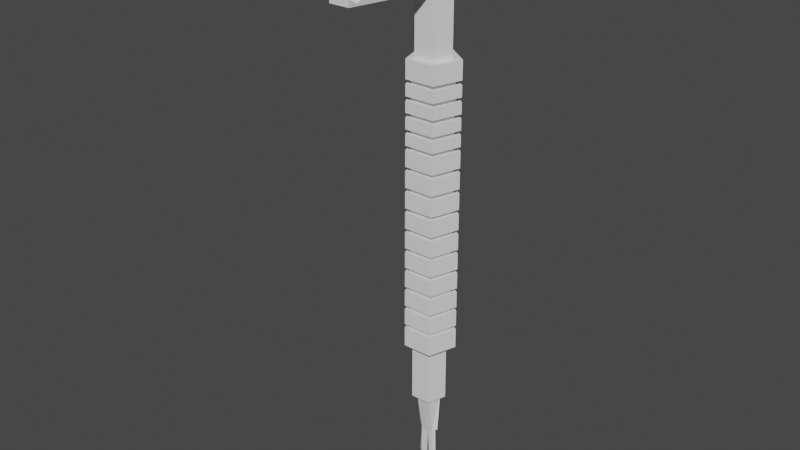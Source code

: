# Source: PowerCommand_MC_Melee.blend  (saved by Blender 3.4.6; exported with 4.5.12 LTS)
import bpy
from mathutils import Matrix  # noqa: F401  (used for matrix-valued properties, if any)

bpy.ops.wm.read_factory_settings(use_empty=True)
scene = bpy.context.scene
scene.name = 'Scene'

# ---- collections
col_collection = bpy.data.collections.new('Collection'); scene.collection.children.link(col_collection)

# ---- world
world_world = bpy.data.worlds.new('World'); scene.world = world_world
world_world.use_nodes = True; world_world.node_tree.nodes.clear()
_N = world_world.node_tree.nodes; _L = world_world.node_tree.links
n0 = _N.new('ShaderNodeOutputWorld'); n0.name = 'World Output'; n0.location = (300, 300)
n1 = _N.new('ShaderNodeBackground'); n1.name = 'Background'; n1.location = (10, 300)
n1.inputs[0].default_value = (0.05088, 0.05088, 0.05088, 1.0)
_L.new(n1.outputs[0], n0.inputs[0])
n0.is_active_output = True
world_world.color = (0.05088, 0.05088, 0.05088)
world_world.use_sun_shadow = False
world_world.sun_shadow_jitter_overblur = 0.0

# ---- meshes
me_cylinder = bpy.data.meshes.new('Cylinder')
me_cylinder.from_pydata([(0.0, 0.691, -1.0), (0.0, 1.0, 1.0), (0.6572, 0.2135, -1.0), (0.9511, 0.309, 1.0), (0.4061, -0.559, -1.0), (0.5878, -0.809, 1.0), (-0.4061, -0.559, -1.0), (-0.5878, -0.809, 1.0), (-0.6572, 0.2135, -1.0), (-0.9511, 0.309, 1.0), (0.9511, 0.309, 1.222), (-0.5878, -0.809, 1.333), (-0.5878, -0.809, 1.111), (-0.5878, -0.809, 1.222), (-0.9511, 0.309, 1.222), (-0.9511, 0.309, 1.111), (0.9511, 0.309, 1.111), (0.5878, -0.809, 1.222), (0.5878, -0.809, 1.111), (8.022e-07, 1.0, 1.111), (-0.5878, -6.809, 1.04), (0.5878, -6.809, 1.04), (-0.5878, -6.809, 1.293), (0.5878, -6.809, 1.293), (-0.5878, -6.809, 1.262), (0.5878, -6.809, 1.071), (-0.5878, -6.809, 1.071), (0.5878, -6.809, 1.262), (0.5878, -1.409, 1.329), (0.5878, -2.009, 1.325), (0.5878, -2.609, 1.321), (0.5878, -3.209, 1.317), (0.5878, -3.809, 1.313), (0.5878, -4.409, 1.309), (0.5878, -5.009, 1.305), (0.5878, -5.609, 1.301), (0.5878, -6.209, 1.297), (0.5878, -6.209, 1.288), (0.5878, -5.609, 1.254), (0.5878, -5.009, 1.277), (0.5878, -4.409, 1.246), (0.5878, -3.809, 1.266), (0.5878, -3.209, 1.238), (0.5878, -2.609, 1.256), (0.5878, -2.009, 1.23), (0.5878, -1.409, 1.245), (-0.5878, -1.409, 1.245), (-0.5878, -2.009, 1.23), (-0.5878, -2.609, 1.256), (-0.5878, -3.209, 1.238), (-0.5878, -3.809, 1.266), (-0.5878, -4.409, 1.246), (-0.5878, -5.009, 1.277), (-0.5878, -5.609, 1.254), (-0.5878, -6.209, 1.288), (-0.5878, -6.209, 1.297), (-0.5878, -5.609, 1.301), (-0.5878, -5.009, 1.305), (-0.5878, -4.409, 1.309), (-0.5878, -3.809, 1.313), (-0.5878, -3.209, 1.317), (-0.5878, -2.609, 1.321), (-0.5878, -2.009, 1.325), (-0.5878, -1.409, 1.329), (-0.5878, -1.409, 1.088), (-0.5878, -2.009, 1.103), (-0.5878, -2.609, 1.077), (-0.5878, -3.209, 1.095), (-0.5878, -3.809, 1.067), (-0.5878, -4.409, 1.087), (-0.5878, -5.009, 1.056), (-0.5878, -5.609, 1.079), (-0.5878, -6.209, 1.046), (0.5878, -6.209, 1.046), (0.5878, -5.609, 1.079), (0.5878, -5.009, 1.056), (0.5878, -4.409, 1.087), (0.5878, -3.809, 1.067), (0.5878, -3.209, 1.095), (0.5878, -2.609, 1.077), (0.5878, -2.009, 1.103), (0.5878, -1.409, 1.088), (-0.5878, -1.409, 1.004), (-0.5878, -2.009, 1.008), (-0.5878, -2.609, 1.012), (-0.5878, -3.209, 1.016), (-0.5878, -3.809, 1.02), (-0.5878, -4.409, 1.024), (-0.5878, -5.009, 1.028), (-0.5878, -5.609, 1.032), (-0.5878, -6.209, 1.036), (0.5878, -6.209, 1.036), (0.5878, -5.609, 1.032), (0.5878, -5.009, 1.028), (0.5878, -4.409, 1.024), (0.5878, -3.809, 1.02), (0.5878, -3.209, 1.016), (0.5878, -2.609, 1.012), (0.5878, -2.009, 1.008), (0.5878, -1.409, 1.004), (0.355, -1.607, 1.413), (0.5878, -5.025, 1.381), (0.5878, -5.024, 1.366), (0.5878, -5.022, 1.343), (0.5878, -5.009, 1.305), (0.5878, -4.409, 1.309), (0.5878, -3.809, 1.313), (0.5878, -3.209, 1.317), (0.5878, -2.609, 1.321), (0.5878, -2.009, 1.325), (0.5878, -1.61, 1.344), (0.5878, -1.608, 1.375), (0.5196, -3.316, 1.426), (-0.5878, -5.025, 1.381), (-0.355, -1.607, 1.413), (-0.5878, -1.608, 1.375), (-0.5878, -1.61, 1.344), (-0.5878, -2.009, 1.325), (-0.5878, -2.609, 1.321), (-0.5878, -3.209, 1.317), (-0.5878, -3.809, 1.313), (-0.5878, -4.409, 1.309), (-0.5878, -5.009, 1.305), (-0.5878, -5.022, 1.343), (-0.5878, -5.024, 1.366), (-0.5196, -3.316, 1.426), (0.302, -0.8806, 1.327), (-0.328, 0.7617, 1.222), (0.328, 0.7617, 1.222), (8.026e-07, 1.0, 1.111), (1.609e-06, 0.7617, 1.222), (0.3582, -0.2811, 1.332), (-0.3601, -0.2847, 1.332), (-0.0004748, 0.1156, 1.341), (0.0, 1.0, -1.0), (0.9511, 0.309, -1.0), (0.5878, -0.809, -1.0), (-0.5878, -0.809, -1.0), (-0.9511, 0.309, -1.0), (0.009058, 0.1472, -1.218), (0.6348, 0.04548, -1.198), (0.3923, -0.1191, -1.204), (-0.4014, -0.1191, -1.204), (-0.6438, 0.04548, -1.198), (0.0, -0.809, -1.0), (0.0, -0.809, 1.0), (8.345e-07, -0.809, 1.111), (1.609e-06, -0.809, 1.222), (0.0, -6.809, 1.04), (2.384e-06, -6.809, 1.293), (8.345e-07, -6.809, 1.071), (1.609e-06, -6.809, 1.262), (1.609e-06, -1.409, 1.245), (1.609e-06, -2.009, 1.23), (1.609e-06, -2.609, 1.256), (1.609e-06, -3.209, 1.238), (1.609e-06, -3.809, 1.266), (1.609e-06, -4.409, 1.246), (1.609e-06, -5.009, 1.277), (1.609e-06, -5.609, 1.254), (1.609e-06, -6.209, 1.288), (0.0, -1.409, 1.004), (0.0, -2.009, 1.008), (0.0, -2.609, 1.012), (0.0, -3.209, 1.016), (0.0, -3.809, 1.02), (0.0, -4.409, 1.024), (0.0, -5.009, 1.028), (0.0, -5.609, 1.032), (0.0, -6.209, 1.036), (7.749e-07, -1.409, 1.088), (7.749e-07, -2.009, 1.103), (7.749e-07, -2.609, 1.077), (7.749e-07, -3.209, 1.095), (7.749e-07, -3.809, 1.067), (7.749e-07, -4.409, 1.087), (7.749e-07, -5.009, 1.056), (7.749e-07, -5.609, 1.079), (7.749e-07, -6.209, 1.046), (3.099e-06, -5.025, 1.381), (3.278e-06, -3.316, 1.426), (3.189e-06, -1.607, 1.413), (0.0, -0.559, -1.0), (0.009058, -0.1191, -1.218), (-0.04037, 0.08943, -1.216), (-0.04039, -0.06961, -1.217), (-0.3862, -0.06961, -1.205), (-0.5122, 0.01592, -1.202), (0.0585, -0.06961, -1.217), (0.05848, 0.08904, -1.216), (0.5042, 0.0166, -1.203), (0.3771, -0.06961, -1.205), (-0.09393, -0.06071, -1.354), (-0.09392, 0.05175, -1.345), (-0.5658, -0.0002248, -1.349), (-0.4397, -0.06071, -1.354), (0.1148, -0.06222, -1.354), (0.1148, 0.04996, -1.345), (0.4334, -0.06222, -1.354), (0.5605, -0.001263, -1.349), (-0.09393, -0.03357, -1.39), (-0.09392, 0.1052, -1.384), (-0.5658, 0.04107, -1.387), (-0.4397, -0.03357, -1.39), (0.1148, -0.0351, -1.39), (0.1148, 0.1033, -1.384), (0.4334, -0.0351, -1.39), (0.5605, 0.04013, -1.387), (-0.09393, 0.3085, -1.426), (-0.09391, 0.3085, -1.413), (-0.5658, 0.3085, -1.419), (-0.4397, 0.3085, -1.426), (0.1148, 0.3071, -1.426), (0.1148, 0.3071, -1.413), (0.4334, 0.3071, -1.426), (0.5605, 0.3071, -1.419), (-0.9511, 0.309, 0.6999), (0.0, 1.0, 0.6999), (0.9511, 0.309, 0.6999), (0.5878, -0.809, 0.6999), (0.0, -0.809, 0.6999), (-0.5878, -0.809, 0.6999), (0.0, 1.0, -0.7074), (0.9511, 0.309, -0.7074), (-0.9511, 0.309, -0.7074), (0.5878, -0.809, -0.7074), (0.0, -0.809, -0.7074), (-0.5878, -0.809, -0.7074), (-0.6886, -0.9246, -0.2899), (-1.114, 0.3851, -0.2899), (-1.114, 0.3851, 0.4599), (-7.392e-10, 1.195, 0.4599), (1.436e-09, -0.9246, 0.11), (-0.6886, -0.9246, 0.11), (-1.114, 0.3851, 0.21), (-7.392e-10, 1.195, 0.21), (1.436e-09, -0.9246, 0.08998), (-7.392e-10, -0.9246, 0.19), (-7.392e-10, -0.9246, 0.21), (-7.392e-10, 1.195, -0.2899), (-0.6886, -0.9246, 0.4399), (-7.392e-10, -0.9246, 0.4399), (-1.114, 0.3851, 0.11), (-1.114, 0.3851, 0.08998), (-7.392e-10, 1.195, 0.19), (-1.114, 0.3851, 0.19), (-0.6886, -0.9246, 0.08998), (1.114, 0.3851, 0.11), (0.6886, -0.9246, 0.11), (-0.6886, -0.9246, 0.21), (-7.392e-10, -0.9246, 0.4599), (-0.6886, -0.9246, 0.19), (-7.392e-10, 1.195, 0.4399), (1.98e-09, 1.195, 0.3649), (-1.114, 0.3851, 0.3649), (1.98e-09, 1.195, 0.3849), (0.6886, -0.9246, 0.4399), (1.114, 0.3851, 0.4399), (0.6886, -0.9246, 0.3649), (0.6886, -0.9246, 0.3849), (1.98e-09, -0.9246, 0.3649), (1.114, 0.3851, 0.4599), (0.6886, -0.9246, 0.4599), (-0.6886, -0.9246, 0.3649), (-1.283e-09, 1.195, 0.5349), (1.114, 0.3851, 0.5349), (0.6886, -0.9246, 0.08998), (1.114, 0.3851, 0.21), (1.114, 0.3851, 0.5149), (-1.283e-09, 1.195, 0.5149), (1.436e-09, 1.195, 0.11), (1.436e-09, 1.195, 0.08998), (-0.6886, -0.9246, 0.5349), (-1.114, 0.3851, 0.5349), (-1.114, 0.3851, 0.5149), (-0.6886, -0.9246, 0.5149), (-1.283e-09, -0.9246, 0.5149), (-1.283e-09, -0.9246, 0.5349), (0.6886, -0.9246, 0.5349), (0.6886, -0.9246, 0.5149), (1.114, 0.3851, 0.3649), (1.114, 0.3851, 0.3849), (-0.6886, -0.9246, 0.3849), (-1.114, 0.3851, 0.3849), (0.6886, -0.9246, 0.21), (1.114, 0.3851, 0.19), (1.114, 0.3851, 0.08998), (0.6886, -0.9246, 0.19), (1.98e-09, -0.9246, 0.3849), (0.6886, -0.9246, -0.2899), (-7.392e-10, -0.9246, -0.2899), (-0.6886, -0.9246, 0.4599), (-1.114, 0.3851, 0.4399), (-1.114, 0.3851, -0.3099), (-0.6886, -0.9246, -0.3099), (1.114, 0.3851, -0.2899), (1.114, 0.3851, -0.3099), (8.924e-10, 1.195, 0.01), (1.114, 0.3851, 0.01), (1.114, 0.3851, 0.5899), (1.436e-09, 1.195, 0.5899), (8.924e-10, 1.195, -0.5899), (1.114, 0.3851, -0.5899), (0.6886, -0.9246, -0.3099), (-7.392e-10, 1.195, -0.3099), (-7.392e-10, -0.9246, -0.3099), (1.114, 0.3851, -0.6099), (8.924e-10, 1.195, -0.6099), (1.114, 0.3851, -0.01), (8.924e-10, 1.195, -0.01), (1.436e-09, 1.195, 0.6099), (1.114, 0.3851, 0.6099), (0.6886, -0.9246, -0.01), (0.6886, -0.9246, -0.5899), (0.6886, -0.9246, -0.6099), (0.6886, -0.9246, 0.01), (0.6886, -0.9246, 0.5899), (8.924e-10, -0.9246, 0.01), (-0.6886, -0.9246, 0.01), (8.924e-10, -0.9246, -0.5899), (-0.6886, -0.9246, -0.5899), (-0.6886, -0.9246, -0.6099), (8.924e-10, -0.9246, -0.6099), (0.6886, -0.9246, 0.6099), (-0.6886, -0.9246, -0.01), (8.924e-10, -0.9246, -0.01), (-1.114, 0.3851, -0.6099), (-0.6886, -0.9246, 0.6099), (-1.114, 0.3851, 0.6099), (-1.114, 0.3851, -0.5899), (-1.114, 0.3851, 0.01), (-1.114, 0.3851, -0.01), (-0.6886, -0.9246, 0.5899), (1.436e-09, -0.9246, 0.5899), (1.436e-09, -0.9246, 0.6099), (-1.114, 0.3851, 0.5899), (0.6886, -0.9246, 0.3099), (3.486e-10, -0.9246, 0.3099), (3.486e-10, 1.195, 0.3099), (1.114, 0.3851, 0.3099), (0.6886, -0.9246, 0.2899), (3.486e-10, 1.195, 0.2899), (-1.114, 0.3851, 0.2899), (3.486e-10, -0.9246, 0.2899), (-0.6886, -0.9246, 0.2899), (-0.6886, -0.9246, 0.3099), (1.114, 0.3851, 0.2899), (-1.114, 0.3851, 0.3099), (-1.427, 0.5309, 0.6999), (3.486e-10, 1.567, 0.6999), (1.427, 0.5309, 0.6999), (0.8817, -1.146, 0.6999), (-0.8817, -1.146, 0.6999), (3.486e-10, -1.146, 0.6999), (-0.8817, -1.146, 0.21), (3.486e-10, 1.567, 0.2899), (-1.427, 0.5309, 0.2899), (1.427, 0.5309, 0.6099), (-1.427, 0.5309, 0.3099), (3.486e-10, 1.567, 0.3099), (0.8817, -1.146, 0.6099), (0.8817, -1.146, 0.2899), (1.427, 0.5309, 0.2899), (3.486e-10, 1.567, -0.11), (-7.392e-10, 1.195, -0.11), (1.427, 0.5309, 0.3099), (0.8817, -1.146, 0.3099), (-0.8817, -1.146, 0.2899), (1.427, 0.5309, 0.5149), (-0.8817, -1.146, 0.3099), (3.486e-10, -1.146, 0.2899), (3.486e-10, 1.567, 0.5149), (3.486e-10, -1.146, 0.3099), (1.114, 0.3851, -0.19), (1.427, 0.5309, -0.19), (3.486e-10, -1.146, 0.6099), (0.8817, -1.146, -0.19), (0.6886, -0.9246, -0.19), (3.486e-10, -1.146, 0.5899), (0.8817, -1.146, 0.5899), (3.486e-10, -1.146, -0.01), (0.8817, -1.146, -0.01), (0.8817, -1.146, 0.01), (3.486e-10, -1.146, 0.01), (-0.8817, -1.146, 0.19), (3.486e-10, -1.146, -0.6099), (0.8817, -1.146, -0.6099), (3.486e-10, -1.146, 0.19), (0.8817, -1.146, -0.5899), (3.486e-10, -1.146, -0.5899), (-1.427, 0.5309, 0.6099), (3.486e-10, 1.567, 0.6099), (3.486e-10, 1.567, 0.5899), (-1.427, 0.5309, 0.5899), (0.6886, -0.9246, -0.21), (0.8817, -1.146, -0.21), (3.486e-10, 1.567, -0.01), (-1.427, 0.5309, -0.01), (1.427, 0.5309, -0.21), (1.114, 0.3851, -0.21), (-1.427, 0.5309, 0.01), (3.486e-10, 1.567, 0.01), (3.486e-10, 1.567, -0.6099), (-1.427, 0.5309, -0.6099), (-1.427, 0.5309, -0.5899), (3.486e-10, 1.567, -0.5899), (0.8817, -1.146, 0.11), (-0.8817, -1.146, 0.6099), (-0.8817, -1.146, 0.5899), (-0.8817, -1.146, -0.01), (-0.8817, -1.146, 0.01), (-0.8817, -1.146, -0.6099), (1.114, 0.3851, -0.08998), (1.427, 0.5309, -0.08998), (-0.8817, -1.146, -0.5899), (0.8817, -1.146, -0.08998), (0.6886, -0.9246, -0.08998), (1.427, 0.5309, 0.5899), (1.427, 0.5309, -0.01), (1.427, 0.5309, 0.4599), (1.427, 0.5309, 0.01), (1.427, 0.5309, -0.6099), (0.8817, -1.146, 0.4599), (1.427, 0.5309, -0.5899), (0.8817, -1.146, 0.08998), (1.427, 0.5309, -0.3099), (3.486e-10, 1.567, -0.3099), (3.486e-10, 1.567, -0.2899), (1.427, 0.5309, -0.2899), (0.8817, -1.146, -0.3099), (0.8817, -1.146, -0.2899), (-0.8817, -1.146, -0.3099), (3.486e-10, -1.146, -0.3099), (3.486e-10, -1.146, -0.2899), (-0.8817, -1.146, -0.2899), (0.6886, -0.9246, -0.11), (0.8817, -1.146, -0.11), (-1.427, 0.5309, -0.3099), (-1.427, 0.5309, -0.2899), (1.427, 0.5309, -0.11), (1.114, 0.3851, -0.11), (3.486e-10, -1.146, 0.4399), (0.8817, -1.146, 0.4399), (3.486e-10, -1.146, 0.4599), (1.427, 0.5309, 0.4399), (3.486e-10, 1.567, 0.4399), (-1.427, 0.5309, 0.4399), (0.8817, -1.146, 0.21), (-1.427, 0.5309, 0.4599), (3.486e-10, 1.567, 0.4599), (-0.8817, -1.146, 0.4399), (-0.8817, -1.146, 0.4599), (-7.392e-10, -0.9246, -0.19), (3.486e-10, -1.146, -0.19), (0.8817, -1.146, 0.19), (3.486e-10, 1.567, 0.5349), (1.427, 0.5309, 0.5349), (0.8817, -1.146, 0.5149), (0.8817, -1.146, 0.5349), (-0.8817, -1.146, 0.5149), (3.486e-10, -1.146, 0.5149), (3.486e-10, -1.146, -0.21), (-7.392e-10, -0.9246, -0.21), (3.486e-10, -1.146, 0.5349), (-0.8817, -1.146, 0.5349), (-1.427, 0.5309, 0.5149), (-1.427, 0.5309, 0.5349), (-7.392e-10, -0.9246, -0.08998), (3.486e-10, -1.146, -0.08998), (3.486e-10, -1.146, 0.3649), (0.8817, -1.146, 0.3649), (0.8817, -1.146, 0.3849), (3.486e-10, -1.146, 0.3849), (3.486e-10, 1.567, 0.11), (3.486e-10, 1.567, 0.3649), (-1.427, 0.5309, 0.3649), (1.427, 0.5309, 0.11), (-1.427, 0.5309, 0.3849), (3.486e-10, 1.567, 0.3849), (-0.8817, -1.146, 0.3649), (-0.8817, -1.146, 0.3849), (1.427, 0.5309, 0.3649), (1.427, 0.5309, 0.3849), (3.486e-10, -1.146, -0.11), (-7.392e-10, -0.9246, -0.11), (1.427, 0.5309, 0.19), (3.486e-10, 1.567, 0.19), (3.486e-10, 1.567, 0.21), (1.427, 0.5309, 0.21), (1.427, 0.5309, 0.08998), (3.486e-10, 1.567, 0.08998), (-0.6886, -0.9246, -0.19), (-0.8817, -1.146, -0.19), (-1.427, 0.5309, -0.19), (-1.114, 0.3851, -0.19), (3.486e-10, -1.146, 0.21), (-0.8817, -1.146, 0.08998), (3.486e-10, -1.146, 0.08998), (3.486e-10, -1.146, 0.11), (-0.8817, -1.146, 0.11), (0.6886, -0.9246, -0.4899), (0.8817, -1.146, -0.4899), (-1.427, 0.5309, 0.19), (-1.427, 0.5309, 0.21), (3.486e-10, -1.146, -0.4899), (8.924e-10, -0.9246, -0.4899), (-1.427, 0.5309, 0.08998), (-1.427, 0.5309, 0.11), (-1.114, 0.3851, -0.21), (-1.427, 0.5309, -0.21), (-0.8817, -1.146, -0.21), (-0.6886, -0.9246, -0.21), (8.924e-10, -0.9246, -0.5099), (3.486e-10, -1.146, -0.5099), (-1.427, 0.5309, -0.11), (0.8817, -1.146, -0.5099), (0.6886, -0.9246, -0.5099), (-1.427, 0.5309, -0.08998), (3.486e-10, 1.567, -0.08998), (3.486e-10, 1.567, -0.21), (3.486e-10, 1.567, -0.19), (-0.8817, -1.146, -0.11), (-0.8817, -1.146, -0.08998), (-0.6886, -0.9246, -0.08998), (-1.114, 0.3851, -0.08998), (1.427, 0.5309, -0.4099), (3.486e-10, 1.567, -0.4099), (3.486e-10, 1.567, -0.3899), (1.427, 0.5309, -0.3899), (0.6886, -0.9246, -0.3899), (0.8817, -1.146, -0.3899), (1.427, 0.5309, -0.5099), (3.486e-10, 1.567, -0.5099), (3.486e-10, -1.146, -0.3899), (8.924e-10, -0.9246, -0.3899), (3.486e-10, 1.567, -0.4899), (1.427, 0.5309, -0.4899), (0.8817, -1.146, -0.4099), (8.924e-10, -0.9246, -0.4099), (3.486e-10, -1.146, -0.4099), (-0.8817, -1.146, -0.4099), (0.6886, -0.9246, -0.4099), (-0.8817, -1.146, -0.3899), (-0.8817, -1.146, -0.5099), (-0.8817, -1.146, -0.4899), (-1.114, 0.3851, -0.11), (-1.427, 0.5309, -0.4099), (-1.427, 0.5309, -0.3899), (-0.6886, -0.9246, -0.11), (-1.427, 0.5309, -0.5099), (-1.427, 0.5309, -0.4899), (3.486e-10, 1.567, -0.7074), (-1.427, 0.5309, -0.7074), (-0.8817, -1.146, -0.7074), (-7.392e-10, 1.195, -0.08998), (-7.392e-10, 1.195, -0.19), (-7.392e-10, 1.195, -0.21), (1.114, 0.3851, -0.3899), (1.114, 0.3851, -0.4099), (8.924e-10, 1.195, -0.4099), (8.924e-10, 1.195, -0.3899), (1.114, 0.3851, -0.4899), (1.114, 0.3851, -0.5099), (8.924e-10, 1.195, -0.5099), (8.924e-10, 1.195, -0.4899), (-0.6886, -0.9246, -0.3899), (-0.6886, -0.9246, -0.4099), (-0.6886, -0.9246, -0.4899), (-0.6886, -0.9246, -0.5099), (-1.114, 0.3851, -0.3899), (-1.114, 0.3851, -0.4099), (-1.114, 0.3851, -0.4899), (-1.114, 0.3851, -0.5099), (1.427, 0.5309, -0.7074), (0.8817, -1.146, -0.7074), (3.486e-10, -1.146, -0.7074)], [(126, 10)], [(114, 11, 115), (8, 0, 139, 143), (31, 30, 108, 107), (127, 14, 11, 132), (111, 10, 100), (37, 36, 23, 27), (178, 72, 26, 150), (146, 18, 17, 147), (3, 1, 19, 16), (1, 9, 15, 19), (16, 19, 129, 128, 10), (5, 3, 16, 18), (18, 16, 10, 17), (9, 7, 12, 15), (15, 12, 13, 14), (151, 27, 23, 149), (148, 21, 25, 150), (55, 54, 24, 22), (160, 37, 27, 151), (72, 90, 20, 26), (91, 73, 25, 21), (169, 91, 21, 148), (23, 36, 102, 101), (10, 131, 133, 100), (36, 35, 103, 102), (63, 62, 117, 116), (30, 29, 109, 108), (33, 32, 106, 105), (57, 56, 123, 122), (62, 61, 118, 117), (147, 17, 45, 152), (152, 45, 44, 153), (153, 44, 43, 154), (154, 43, 42, 155), (155, 42, 41, 156), (156, 41, 40, 157), (157, 40, 39, 158), (158, 39, 38, 159), (159, 38, 37, 160), (11, 13, 46, 63), (63, 46, 47, 62), (62, 47, 48, 61), (61, 48, 49, 60), (60, 49, 50, 59), (59, 50, 51, 58), (58, 51, 52, 57), (57, 52, 53, 56), (56, 53, 54, 55), (17, 10, 28, 45), (45, 28, 29, 44), (44, 29, 30, 43), (43, 30, 31, 42), (42, 31, 32, 41), (41, 32, 33, 40), (40, 33, 34, 39), (39, 34, 35, 38), (38, 35, 36, 37), (145, 5, 99, 161), (161, 99, 98, 162), (162, 98, 97, 163), (163, 97, 96, 164), (164, 96, 95, 165), (165, 95, 94, 166), (166, 94, 93, 167), (167, 93, 92, 168), (168, 92, 91, 169), (5, 18, 81, 99), (99, 81, 80, 98), (98, 80, 79, 97), (97, 79, 78, 96), (96, 78, 77, 95), (95, 77, 76, 94), (94, 76, 75, 93), (93, 75, 74, 92), (92, 74, 73, 91), (12, 7, 82, 64), (64, 82, 83, 65), (65, 83, 84, 66), (66, 84, 85, 67), (67, 85, 86, 68), (68, 86, 87, 69), (69, 87, 88, 70), (70, 88, 89, 71), (71, 89, 90, 72), (146, 12, 64, 170), (170, 64, 65, 171), (171, 65, 66, 172), (172, 66, 67, 173), (173, 67, 68, 174), (174, 68, 69, 175), (175, 69, 70, 176), (176, 70, 71, 177), (177, 71, 72, 178), (60, 59, 120, 119), (28, 10, 111, 110), (58, 57, 122, 121), (149, 23, 101, 179), (29, 28, 110, 109), (61, 60, 119, 118), (11, 63, 116, 115), (32, 31, 107, 106), (59, 58, 121, 120), (14, 13, 11), (55, 22, 113, 124), (56, 55, 124, 123), (34, 33, 105, 104), (100, 112, 101, 102, 103, 104, 105, 106, 107, 108, 109, 110, 111), (113, 125, 114, 115, 116, 117, 118, 119, 120, 121, 122, 123, 124), (179, 101, 112, 180), (180, 112, 100, 181), (35, 34, 104, 103), (133, 132, 11, 114), (10, 128, 131), (100, 133, 114, 181), (127, 130, 128, 129), (127, 132, 133, 130), (130, 133, 131, 128), (19, 15, 14, 127, 129), (2, 0, 134, 135), (4, 2, 135, 136), (182, 4, 136, 144), (8, 6, 137, 138), (0, 8, 138, 134), (186, 187, 194, 195), (182, 6, 142, 183), (0, 2, 140, 139), (6, 8, 143, 142), (2, 4, 141, 140), (4, 182, 183, 141), (6, 182, 144, 137), (125, 180, 181, 114), (113, 179, 180, 125), (22, 149, 179, 113), (74, 177, 178, 73), (75, 176, 177, 74), (76, 175, 176, 75), (77, 174, 175, 76), (78, 173, 174, 77), (79, 172, 173, 78), (80, 171, 172, 79), (81, 170, 171, 80), (18, 146, 170, 81), (89, 168, 169, 90), (88, 167, 168, 89), (87, 166, 167, 88), (86, 165, 166, 87), (85, 164, 165, 86), (84, 163, 164, 85), (83, 162, 163, 84), (82, 161, 162, 83), (7, 145, 161, 82), (53, 159, 160, 54), (52, 158, 159, 53), (51, 157, 158, 52), (50, 156, 157, 51), (49, 155, 156, 50), (48, 154, 155, 49), (47, 153, 154, 48), (46, 152, 153, 47), (13, 147, 152, 46), (90, 169, 148, 20), (54, 160, 151, 24), (20, 148, 150, 26), (24, 151, 149, 22), (12, 146, 147, 13), (73, 178, 150, 25), (191, 188, 196, 198), (139, 183, 185, 184), (183, 142, 186, 185), (142, 143, 187, 186), (143, 139, 184, 187), (183, 139, 189, 188), (139, 140, 190, 189), (140, 141, 191, 190), (141, 183, 188, 191), (196, 197, 205, 204), (197, 199, 207, 205), (187, 184, 193, 194), (189, 190, 199, 197), (188, 189, 197, 196), (185, 186, 195, 192), (190, 191, 198, 199), (184, 185, 192, 193), (203, 202, 210, 211), (206, 204, 212, 214), (192, 195, 203, 200), (193, 192, 200, 201), (199, 198, 206, 207), (198, 196, 204, 206), (195, 194, 202, 203), (194, 193, 201, 202), (209, 208, 211, 210), (212, 213, 215, 214), (202, 201, 209, 210), (205, 207, 215, 213), (204, 205, 213, 212), (200, 203, 211, 208), (201, 200, 208, 209), (207, 206, 214, 215), (219, 5, 145, 220), (220, 145, 7, 221), (221, 7, 9, 216), (218, 3, 5, 219), (217, 1, 3, 218), (216, 9, 1, 217), (219, 220, 353, 351), (224, 227, 553, 552), (217, 218, 350, 349), (222, 224, 552, 551), (220, 221, 352, 353), (227, 226, 575, 553), (216, 217, 349, 348), (226, 225, 574, 575), (221, 216, 348, 352), (225, 223, 573, 574), (223, 222, 551, 573), (218, 219, 351, 350), (135, 223, 225, 136), (144, 226, 227, 137), (137, 227, 224, 138), (134, 222, 223, 135), (136, 225, 226, 144), (138, 224, 222, 134), (490, 489, 420, 401), (379, 378, 463, 458), (355, 362, 488, 487), (513, 543, 414, 389), (552, 403, 402, 551), (408, 393, 466, 464), (417, 379, 458, 456), (543, 549, 404, 414), (574, 386, 385, 575), (396, 418, 413, 518), (551, 402, 421, 573), (429, 432, 533, 530), (553, 411, 403, 552), (496, 506, 400, 410), (575, 385, 411, 553), (515, 513, 389, 388), (573, 421, 386, 574), (506, 490, 401, 400), (549, 532, 405, 404), (367, 356, 503, 354), (370, 367, 354, 495), (356, 355, 487, 503), (470, 469, 372, 366), (361, 370, 495, 447), (426, 425, 528, 527), (461, 510, 434, 433), (432, 431, 542, 533), (519, 398, 428, 427), (431, 437, 547, 542), (425, 429, 530, 528), (441, 450, 480, 472), (445, 444, 482, 478), (502, 486, 473, 507), (457, 460, 443, 422), (450, 446, 477, 480), (465, 371, 449, 448), (391, 349, 350, 357), (357, 350, 351, 360), (409, 397, 517, 522), (375, 353, 352, 407), (532, 531, 423, 405), (360, 351, 353, 375), (444, 442, 471, 482), (460, 459, 451, 443), (459, 465, 448, 451), (442, 441, 472, 471), (368, 457, 422, 419), (446, 445, 478, 477), (481, 470, 366, 365), (387, 384, 499, 498), (474, 481, 365, 359), (486, 485, 476, 473), (479, 475, 358, 369), (483, 521, 492, 453), (469, 479, 369, 372), (454, 387, 498, 406), (475, 474, 359, 358), (384, 502, 507, 499), (390, 348, 349, 391), (485, 454, 406, 476), (424, 497, 383, 382), (363, 439, 374, 520), (531, 515, 388, 423), (439, 436, 376, 374), (380, 409, 522, 468), (525, 537, 501, 536), (497, 496, 410, 383), (436, 483, 453, 376), (489, 424, 382, 420), (521, 514, 493, 492), (397, 396, 518, 517), (514, 363, 520, 493), (371, 368, 419, 449), (540, 546, 550, 544), (398, 395, 430, 428), (526, 525, 536, 535), (437, 426, 527, 547), (537, 539, 504, 501), (510, 509, 438, 434), (539, 540, 544, 504), (509, 519, 427, 438), (341, 342, 347, 338), (395, 461, 433, 430), (546, 526, 535, 550), (392, 417, 456, 455), (393, 392, 455, 466), (418, 381, 415, 413), (378, 408, 464, 463), (407, 352, 348, 390), (381, 380, 468, 415), (506, 496, 246, 243), (417, 392, 300, 299), (531, 532, 563, 562), (463, 464, 272, 277), (372, 369, 345, 337), (391, 357, 311, 310), (354, 503, 234, 249), (423, 388, 313, 302), (527, 528, 557, 560), (459, 460, 276, 275), (367, 370, 343, 344), (502, 384, 251, 245), (359, 365, 339, 338), (386, 421, 306, 314), (525, 526, 559, 558), (456, 458, 278, 265), (362, 355, 341, 346), (498, 499, 233, 232), (420, 382, 315, 298), (457, 368, 268, 279), (369, 358, 347, 345), (520, 374, 373, 555), (496, 497, 236, 246), (381, 418, 308, 312), (398, 519, 556, 399), (455, 456, 265, 264), (356, 367, 344, 342), (379, 417, 299, 316), (518, 413, 412, 554), (365, 366, 336, 339), (495, 354, 249, 238), (357, 360, 323, 311), (439, 363, 364, 440), (368, 371, 269, 268), (374, 376, 377, 373), (361, 362, 346, 340), (384, 387, 237, 251), (389, 414, 320, 319), (449, 419, 261, 231), (411, 385, 322, 321), (395, 398, 399, 394), (444, 445, 252, 257), (358, 359, 338, 347), (476, 406, 248, 247), (383, 410, 318, 317), (413, 415, 416, 412), (419, 422, 262, 261), (424, 489, 286, 266), (409, 380, 325, 324), (355, 356, 342, 341), (408, 378, 333, 332), (436, 439, 440, 435), (442, 444, 257, 256), (488, 447, 284, 267), (375, 407, 327, 334), (453, 492, 491, 452), (443, 451, 291, 250), (454, 485, 285, 287), (414, 404, 329, 320), (510, 461, 462, 511), (450, 441, 241, 240), (468, 522, 523, 467), (451, 448, 230, 291), (473, 476, 247, 270), (403, 411, 321, 326), (521, 483, 484, 548), (410, 400, 330, 318), (492, 493, 494, 491), (446, 450, 240, 292), (489, 490, 271, 286), (448, 449, 231, 230), (501, 504, 505, 500), (397, 409, 324, 331), (509, 510, 511, 508), (513, 515, 516, 512), (487, 488, 267, 235), (393, 408, 332, 335), (522, 517, 524, 523), (445, 446, 292, 252), (530, 533, 534, 529), (407, 390, 328, 327), (539, 537, 541, 538), (485, 486, 244, 285), (514, 521, 548, 545), (362, 361, 447, 488), (340, 346, 339, 336), (342, 344, 345, 347), (346, 341, 338, 339), (344, 343, 337, 345), (343, 340, 336, 337), (323, 334, 333, 316), (325, 312, 315, 317), (322, 314, 313, 319), (328, 310, 300, 335), (309, 331, 330, 297), (307, 326, 329, 301), (327, 328, 335, 332), (331, 324, 318, 330), (326, 321, 320, 329), (334, 327, 332, 333), (324, 325, 317, 318), (321, 322, 319, 320), (311, 323, 316, 299), (312, 308, 298, 315), (314, 306, 302, 313), (310, 311, 299, 300), (308, 309, 297, 298), (306, 307, 301, 302), (296, 304, 239, 295), (303, 296, 295, 289), (294, 305, 290, 228), (293, 294, 228, 229), (304, 293, 229, 239), (305, 303, 289, 290), (241, 256, 262, 250), (252, 292, 230, 231), (292, 240, 291, 230), (240, 241, 250, 291), (256, 257, 261, 262), (257, 252, 231, 261), (268, 269, 264, 265), (279, 268, 265, 278), (275, 276, 277, 272), (274, 275, 272, 273), (269, 274, 273, 264), (276, 279, 278, 277), (260, 258, 259, 288), (253, 254, 283, 255), (254, 263, 282, 283), (263, 260, 288, 282), (258, 280, 281, 259), (280, 253, 255, 281), (285, 244, 235, 267), (286, 271, 270, 247), (287, 285, 267, 284), (266, 286, 247, 248), (251, 237, 238, 249), (246, 236, 232, 233), (245, 251, 249, 234), (243, 246, 233, 242), (244, 245, 234, 235), (271, 243, 242, 270), (237, 287, 284, 238), (236, 266, 248, 232), (484, 435, 416, 467), (462, 394, 377, 452), (364, 545, 524, 554), (556, 508, 494, 555), (545, 548, 523, 524), (508, 511, 491, 494), (548, 484, 467, 523), (511, 462, 452, 491), (435, 440, 412, 416), (394, 399, 373, 377), (440, 364, 554, 412), (399, 556, 555, 373), (558, 559, 560, 557), (562, 563, 564, 561), (541, 558, 557, 529), (516, 562, 561, 500), (566, 538, 534, 565), (568, 512, 505, 567), (570, 566, 565, 569), (572, 568, 567, 571), (559, 570, 569, 560), (563, 572, 571, 564), (538, 541, 529, 534), (512, 516, 500, 505), (370, 361, 340, 343), (418, 396, 309, 308), (499, 507, 242, 233), (366, 372, 337, 336), (465, 459, 275, 274), (535, 536, 561, 564), (401, 420, 298, 297), (486, 502, 245, 244), (464, 466, 273, 272), (421, 402, 307, 306), (503, 487, 235, 234), (360, 375, 334, 323), (371, 465, 274, 269), (537, 525, 558, 541), (405, 423, 302, 301), (490, 506, 243, 271), (466, 455, 264, 273), (528, 530, 529, 557), (507, 473, 270, 242), (378, 379, 316, 333), (460, 457, 279, 276), (425, 426, 304, 296), (387, 454, 287, 237), (458, 463, 277, 278), (515, 531, 562, 516), (447, 495, 238, 284), (380, 381, 312, 325), (536, 501, 500, 561), (427, 428, 295, 239), (497, 424, 266, 236), (469, 470, 258, 260), (406, 498, 232, 248), (382, 383, 317, 315), (540, 539, 538, 566), (429, 425, 296, 303), (471, 472, 288, 259), (428, 430, 289, 295), (483, 436, 435, 484), (385, 386, 314, 322), (533, 542, 565, 534), (474, 475, 254, 253), (431, 432, 305, 294), (415, 468, 467, 416), (388, 389, 319, 313), (543, 513, 512, 568), (477, 478, 255, 283), (433, 434, 228, 290), (461, 395, 394, 462), (390, 391, 310, 328), (475, 479, 263, 254), (504, 544, 567, 505), (437, 431, 294, 293), (376, 453, 452, 377), (392, 393, 335, 300), (480, 477, 283, 282), (546, 540, 566, 570), (434, 438, 229, 228), (479, 469, 260, 263), (542, 547, 569, 565), (426, 437, 293, 304), (363, 514, 545, 364), (396, 397, 331, 309), (472, 480, 282, 288), (438, 427, 239, 229), (470, 481, 280, 258), (549, 543, 568, 572), (432, 429, 303, 305), (517, 518, 554, 524), (400, 401, 297, 330), (544, 550, 571, 567), (430, 433, 290, 289), (482, 471, 259, 281), (526, 546, 570, 559), (519, 509, 508, 556), (402, 403, 326, 307), (481, 474, 253, 280), (547, 527, 560, 569), (441, 442, 256, 241), (478, 482, 281, 255), (532, 549, 572, 563), (493, 520, 555, 494), (404, 405, 301, 329), (550, 535, 564, 571), (422, 443, 250, 262)])
_uv = me_cylinder.uv_layers.new(name='UVMap')
_uv.uv.foreach_set('vector', [0.2, 1.0, 0.4, 1.0, 0.3362, 1.0, 0.5923, 0.3012, 0.75, 0.4158, 0.75, 0.4158, 0.5923, 0.3012, 0.6, 1.0, 0.6, 1.0, 0.6, 1.0, 0.6, 1.0, 0.1716, 1.0, 0.2, 1.0, 0.193, 1.0, 0.1172, 1.0, 0.6, 1.0, 0.7906, 1.0, 0.6938, 1.0, 0.6, 1.0, 0.6, 1.0, 0.6, 1.0, 0.6, 1.0, 0.5, 1.0, 0.4, 1.0, 0.4, 1.0, 0.5, 1.0, 0.5, 1.0, 0.6, 1.0, 0.6, 1.0, 0.5, 1.0, 0.8, 1.0, 1.0, 1.0, 1.0, 1.0, 0.8, 1.0, 2.98e-08, 1.0, 0.2, 1.0, 0.2, 1.0, 2.98e-08, 1.0, 0.8, 1.0, 1.0, 1.0, 1.0, 1.0, 0.931, 1.0, 0.8, 1.0, 0.6, 1.0, 0.8, 1.0, 0.8, 1.0, 0.6, 1.0, 0.6, 1.0, 0.8, 1.0, 0.8, 1.0, 0.6, 1.0, 0.2, 1.0, 0.4, 1.0, 0.4, 1.0, 0.2, 1.0, 0.2, 1.0, 0.4, 1.0, 0.4, 1.0, 0.2, 1.0, 0.5, 1.0, 0.6, 1.0, 0.6, 1.0, 0.5, 1.0, 0.5, 1.0, 0.6, 1.0, 0.6, 1.0, 0.5, 1.0, 0.4, 1.0, 0.4, 1.0, 0.4, 1.0, 0.4, 1.0, 0.5, 1.0, 0.6, 1.0, 0.6, 1.0, 0.5, 1.0, 0.4, 1.0, 0.4, 1.0, 0.4, 1.0, 0.4, 1.0, 0.6, 1.0, 0.6, 1.0, 0.6, 1.0, 0.6, 1.0, 0.5, 1.0, 0.6, 1.0, 0.6, 1.0, 0.5, 1.0, 0.6, 1.0, 0.6, 1.0, 0.6, 1.0, 0.6, 1.0, 0.8, 1.0, 0.8763, 1.0, 0.9591, 1.0, 0.8, 1.0, 0.6, 1.0, 0.6, 1.0, 0.6, 1.0, 0.6, 1.0, 0.4, 1.0, 0.4, 1.0, 0.4, 1.0, 0.4, 1.0, 0.6, 1.0, 0.6, 1.0, 0.6, 1.0, 0.6, 1.0, 0.6, 1.0, 0.6, 1.0, 0.6, 1.0, 0.6, 1.0, 0.4, 1.0, 0.4, 1.0, 0.4, 1.0, 0.4, 1.0, 0.4, 1.0, 0.4, 1.0, 0.4, 1.0, 0.4, 1.0, 0.5, 1.0, 0.6, 1.0, 0.6, 1.0, 0.5, 1.0, 0.5, 1.0, 0.6, 1.0, 0.6, 1.0, 0.5, 1.0, 0.5, 1.0, 0.6, 1.0, 0.6, 1.0, 0.5, 1.0, 0.5, 1.0, 0.6, 1.0, 0.6, 1.0, 0.5, 1.0, 0.5, 1.0, 0.6, 1.0, 0.6, 1.0, 0.5, 1.0, 0.5, 1.0, 0.6, 1.0, 0.6, 1.0, 0.5, 1.0, 0.5, 1.0, 0.6, 1.0, 0.6, 1.0, 0.5, 1.0, 0.5, 1.0, 0.6, 1.0, 0.6, 1.0, 0.5, 1.0, 0.5, 1.0, 0.6, 1.0, 0.6, 1.0, 0.5, 1.0, 0.4, 1.0, 0.4, 1.0, 0.4, 1.0, 0.4, 1.0, 0.4, 1.0, 0.4, 1.0, 0.4, 1.0, 0.4, 1.0, 0.4, 1.0, 0.4, 1.0, 0.4, 1.0, 0.4, 1.0, 0.4, 1.0, 0.4, 1.0, 0.4, 1.0, 0.4, 1.0, 0.4, 1.0, 0.4, 1.0, 0.4, 1.0, 0.4, 1.0, 0.4, 1.0, 0.4, 1.0, 0.4, 1.0, 0.4, 1.0, 0.4, 1.0, 0.4, 1.0, 0.4, 1.0, 0.4, 1.0, 0.4, 1.0, 0.4, 1.0, 0.4, 1.0, 0.4, 1.0, 0.4, 1.0, 0.4, 1.0, 0.4, 1.0, 0.4, 1.0, 0.6, 1.0, 0.6, 1.0, 0.6, 1.0, 0.6, 1.0, 0.6, 1.0, 0.6, 1.0, 0.6, 1.0, 0.6, 1.0, 0.6, 1.0, 0.6, 1.0, 0.6, 1.0, 0.6, 1.0, 0.6, 1.0, 0.6, 1.0, 0.6, 1.0, 0.6, 1.0, 0.6, 1.0, 0.6, 1.0, 0.6, 1.0, 0.6, 1.0, 0.6, 1.0, 0.6, 1.0, 0.6, 1.0, 0.6, 1.0, 0.6, 1.0, 0.6, 1.0, 0.6, 1.0, 0.6, 1.0, 0.6, 1.0, 0.6, 1.0, 0.6, 1.0, 0.6, 1.0, 0.6, 1.0, 0.6, 1.0, 0.6, 1.0, 0.6, 1.0, 0.5, 1.0, 0.6, 1.0, 0.6, 1.0, 0.5, 1.0, 0.5, 1.0, 0.6, 1.0, 0.6, 1.0, 0.5, 1.0, 0.5, 1.0, 0.6, 1.0, 0.6, 1.0, 0.5, 1.0, 0.5, 1.0, 0.6, 1.0, 0.6, 1.0, 0.5, 1.0, 0.5, 1.0, 0.6, 1.0, 0.6, 1.0, 0.5, 1.0, 0.5, 1.0, 0.6, 1.0, 0.6, 1.0, 0.5, 1.0, 0.5, 1.0, 0.6, 1.0, 0.6, 1.0, 0.5, 1.0, 0.5, 1.0, 0.6, 1.0, 0.6, 1.0, 0.5, 1.0, 0.5, 1.0, 0.6, 1.0, 0.6, 1.0, 0.5, 1.0, 0.6, 1.0, 0.6, 1.0, 0.6, 1.0, 0.6, 1.0, 0.6, 1.0, 0.6, 1.0, 0.6, 1.0, 0.6, 1.0, 0.6, 1.0, 0.6, 1.0, 0.6, 1.0, 0.6, 1.0, 0.6, 1.0, 0.6, 1.0, 0.6, 1.0, 0.6, 1.0, 0.6, 1.0, 0.6, 1.0, 0.6, 1.0, 0.6, 1.0, 0.6, 1.0, 0.6, 1.0, 0.6, 1.0, 0.6, 1.0, 0.6, 1.0, 0.6, 1.0, 0.6, 1.0, 0.6, 1.0, 0.6, 1.0, 0.6, 1.0, 0.6, 1.0, 0.6, 1.0, 0.6, 1.0, 0.6, 1.0, 0.6, 1.0, 0.6, 1.0, 0.4, 1.0, 0.4, 1.0, 0.4, 1.0, 0.4, 1.0, 0.4, 1.0, 0.4, 1.0, 0.4, 1.0, 0.4, 1.0, 0.4, 1.0, 0.4, 1.0, 0.4, 1.0, 0.4, 1.0, 0.4, 1.0, 0.4, 1.0, 0.4, 1.0, 0.4, 1.0, 0.4, 1.0, 0.4, 1.0, 0.4, 1.0, 0.4, 1.0, 0.4, 1.0, 0.4, 1.0, 0.4, 1.0, 0.4, 1.0, 0.4, 1.0, 0.4, 1.0, 0.4, 1.0, 0.4, 1.0, 0.4, 1.0, 0.4, 1.0, 0.4, 1.0, 0.4, 1.0, 0.4, 1.0, 0.4, 1.0, 0.4, 1.0, 0.4, 1.0, 0.5, 1.0, 0.4, 1.0, 0.4, 1.0, 0.5, 1.0, 0.5, 1.0, 0.4, 1.0, 0.4, 1.0, 0.5, 1.0, 0.5, 1.0, 0.4, 1.0, 0.4, 1.0, 0.5, 1.0, 0.5, 1.0, 0.4, 1.0, 0.4, 1.0, 0.5, 1.0, 0.5, 1.0, 0.4, 1.0, 0.4, 1.0, 0.5, 1.0, 0.5, 1.0, 0.4, 1.0, 0.4, 1.0, 0.5, 1.0, 0.5, 1.0, 0.4, 1.0, 0.4, 1.0, 0.5, 1.0, 0.5, 1.0, 0.4, 1.0, 0.4, 1.0, 0.5, 1.0, 0.5, 1.0, 0.4, 1.0, 0.4, 1.0, 0.5, 1.0, 0.4, 1.0, 0.4, 1.0, 0.4, 1.0, 0.4, 1.0, 0.6, 1.0, 0.6, 1.0, 0.6, 1.0, 0.6, 1.0, 0.4, 1.0, 0.4, 1.0, 0.4, 1.0, 0.4, 1.0, 0.5, 1.0, 0.6, 1.0, 0.6, 1.0, 0.5, 1.0, 0.6, 1.0, 0.6, 1.0, 0.6, 1.0, 0.6, 1.0, 0.4, 1.0, 0.4, 1.0, 0.4, 1.0, 0.4, 1.0, 0.4, 1.0, 0.4, 1.0, 0.4, 1.0, 0.4, 1.0, 0.6, 1.0, 0.6, 1.0, 0.6, 1.0, 0.6, 1.0, 0.4, 1.0, 0.4, 1.0, 0.4, 1.0, 0.4, 1.0, 0.2, 1.0, 0.4, 1.0, 0.2187, 1.0, 0.4, 1.0, 0.4, 1.0, 0.4, 1.0, 0.4, 1.0, 0.4, 1.0, 0.4, 1.0, 0.4, 1.0, 0.4, 1.0, 0.6, 1.0, 0.6, 1.0, 0.6, 1.0, 0.6, 1.0, 0.5604, 1.0, 0.5884, 1.0, 0.6, 1.0, 0.6, 1.0, 0.6, 1.0, 0.6, 1.0, 0.6, 1.0, 0.6, 1.0, 0.6, 1.0, 0.6, 1.0, 0.6, 1.0, 0.6, 1.0, 0.6, 1.0, 0.4, 1.0, 0.4, 1.0, 0.4, 1.0, 0.4, 1.0, 0.4, 1.0, 0.4, 1.0, 0.4, 1.0, 0.4, 1.0, 0.4, 1.0, 0.4, 1.0, 0.4, 1.0, 0.4, 1.0, 0.4, 1.0, 0.5, 1.0, 0.6, 1.0, 0.5884, 1.0, 0.5, 1.0, 0.2936, 0.19, 0.4568, 0.3086, 0.3879, 0.3898, 0.2763, 0.3088, 0.6, 1.0, 0.6, 1.0, 0.6, 1.0, 0.6, 1.0, 0.02043, 1.0, 0.1172, 1.0, 0.193, 1.0, 0.1208, 1.0, 0.8, 1.0, 0.8781, 1.0, 0.8763, 1.0, 0.3879, 0.3898, 0.2357, 0.4308, 0.1648, 0.2278, 0.2763, 0.3088, 0.06898, 1.0, 0.03449, 1.0, 2.98e-08, 1.0, 2.98e-08, 1.0, 0.1716, 1.0, 0.1172, 1.0, -0.002488, 1.0, -0.002488, 1.0, 0.9955, 1.0, 0.9955, 1.0, 0.8763, 1.0, 0.8781, 1.0, 2.98e-08, 1.0, 0.2, 1.0, 0.2, 1.0, 0.06898, 1.0, 2.98e-08, 1.0, 0.9077, 0.3012, 0.75, 0.4158, 0.75, 0.49, 0.9783, 0.3242, 0.8475, 0.1158, 0.9077, 0.3012, 0.9783, 0.3242, 0.8911, 0.05584, 0.75, 0.1158, 0.8475, 0.1158, 0.8911, 0.05584, 0.75, 0.05584, 0.5923, 0.3012, 0.6525, 0.1158, 0.6089, 0.05584, 0.5217, 0.3242, 0.75, 0.4158, 0.5923, 0.3012, 0.5217, 0.3242, 0.75, 0.49, 0.6557, 0.1716, 0.6245, 0.2679, 0.6245, 0.2679, 0.6557, 0.1716, 0.75, 0.1158, 0.6525, 0.1158, 0.6525, 0.1158, 0.75, 0.1158, 0.75, 0.4158, 0.9077, 0.3012, 0.9077, 0.3012, 0.75, 0.4158, 0.6525, 0.1158, 0.5923, 0.3012, 0.5923, 0.3012, 0.6525, 0.1158, 0.9077, 0.3012, 0.8475, 0.1158, 0.8475, 0.1158, 0.9077, 0.3012, 0.8475, 0.1158, 0.75, 0.1158, 0.75, 0.1158, 0.8475, 0.1158, 0.6525, 0.1158, 0.75, 0.1158, 0.75, 0.05584, 0.6089, 0.05584, 0.1304, 0.0714, 0.2936, 0.19, 0.2763, 0.3088, 0.1648, 0.2278, 0.4, 1.0, 0.5, 1.0, 0.5, 1.0, 0.4116, 1.0, 0.4, 1.0, 0.5, 1.0, 0.5, 1.0, 0.4, 1.0, 0.6, 1.0, 0.5, 1.0, 0.5, 1.0, 0.6, 1.0, 0.6, 1.0, 0.5, 1.0, 0.5, 1.0, 0.6, 1.0, 0.6, 1.0, 0.5, 1.0, 0.5, 1.0, 0.6, 1.0, 0.6, 1.0, 0.5, 1.0, 0.5, 1.0, 0.6, 1.0, 0.6, 1.0, 0.5, 1.0, 0.5, 1.0, 0.6, 1.0, 0.6, 1.0, 0.5, 1.0, 0.5, 1.0, 0.6, 1.0, 0.6, 1.0, 0.5, 1.0, 0.5, 1.0, 0.6, 1.0, 0.6, 1.0, 0.5, 1.0, 0.5, 1.0, 0.6, 1.0, 0.6, 1.0, 0.5, 1.0, 0.5, 1.0, 0.6, 1.0, 0.4, 1.0, 0.5, 1.0, 0.5, 1.0, 0.4, 1.0, 0.4, 1.0, 0.5, 1.0, 0.5, 1.0, 0.4, 1.0, 0.4, 1.0, 0.5, 1.0, 0.5, 1.0, 0.4, 1.0, 0.4, 1.0, 0.5, 1.0, 0.5, 1.0, 0.4, 1.0, 0.4, 1.0, 0.5, 1.0, 0.5, 1.0, 0.4, 1.0, 0.4, 1.0, 0.5, 1.0, 0.5, 1.0, 0.4, 1.0, 0.4, 1.0, 0.5, 1.0, 0.5, 1.0, 0.4, 1.0, 0.4, 1.0, 0.5, 1.0, 0.5, 1.0, 0.4, 1.0, 0.4, 1.0, 0.5, 1.0, 0.5, 1.0, 0.4, 1.0, 0.4, 1.0, 0.5, 1.0, 0.5, 1.0, 0.4, 1.0, 0.4, 1.0, 0.5, 1.0, 0.5, 1.0, 0.4, 1.0, 0.4, 1.0, 0.5, 1.0, 0.5, 1.0, 0.4, 1.0, 0.4, 1.0, 0.5, 1.0, 0.5, 1.0, 0.4, 1.0, 0.4, 1.0, 0.5, 1.0, 0.5, 1.0, 0.4, 1.0, 0.4, 1.0, 0.5, 1.0, 0.5, 1.0, 0.4, 1.0, 0.4, 1.0, 0.5, 1.0, 0.5, 1.0, 0.4, 1.0, 0.4, 1.0, 0.5, 1.0, 0.5, 1.0, 0.4, 1.0, 0.4, 1.0, 0.5, 1.0, 0.5, 1.0, 0.4, 1.0, 0.4, 1.0, 0.5, 1.0, 0.5, 1.0, 0.4, 1.0, 0.4, 1.0, 0.5, 1.0, 0.5, 1.0, 0.4, 1.0, 0.4, 1.0, 0.5, 1.0, 0.5, 1.0, 0.4, 1.0, 0.4, 1.0, 0.5, 1.0, 0.5, 1.0, 0.4, 1.0, 0.4, 1.0, 0.5, 1.0, 0.5, 1.0, 0.4, 1.0, 0.6, 1.0, 0.5, 1.0, 0.5, 1.0, 0.6, 1.0, 0.8434, 0.1716, 0.7625, 0.1716, 0.7625, 0.1716, 0.8434, 0.1716, 0.75, 0.4158, 0.75, 0.1158, 0.7382, 0.1716, 0.7381, 0.3508, 0.75, 0.1158, 0.6525, 0.1158, 0.6557, 0.1716, 0.7382, 0.1716, 0.6525, 0.1158, 0.5923, 0.3012, 0.6245, 0.2679, 0.6557, 0.1716, 0.5923, 0.3012, 0.75, 0.4158, 0.7381, 0.3508, 0.6245, 0.2679, 0.75, 0.1158, 0.75, 0.4158, 0.7625, 0.3503, 0.7625, 0.1716, 0.75, 0.4158, 0.9077, 0.3012, 0.875, 0.2687, 0.7625, 0.3503, 0.9077, 0.3012, 0.8475, 0.1158, 0.8434, 0.1716, 0.875, 0.2687, 0.8475, 0.1158, 0.75, 0.1158, 0.7625, 0.1716, 0.8434, 0.1716, 0.7625, 0.1716, 0.7625, 0.3503, 0.7625, 0.3503, 0.7625, 0.1716, 0.7625, 0.3503, 0.875, 0.2687, 0.875, 0.2687, 0.7625, 0.3503, 0.6245, 0.2679, 0.7381, 0.3508, 0.7381, 0.3508, 0.6245, 0.2679, 0.7625, 0.3503, 0.875, 0.2687, 0.875, 0.2687, 0.7625, 0.3503, 0.7625, 0.1716, 0.7625, 0.3503, 0.7625, 0.3503, 0.7625, 0.1716, 0.7382, 0.1716, 0.6557, 0.1716, 0.6557, 0.1716, 0.7382, 0.1716, 0.875, 0.2687, 0.8434, 0.1716, 0.8434, 0.1716, 0.875, 0.2687, 0.7381, 0.3508, 0.7382, 0.1716, 0.7382, 0.1716, 0.7381, 0.3508, 0.6557, 0.1716, 0.6245, 0.2679, 0.6245, 0.2679, 0.6557, 0.1716, 0.8434, 0.1716, 0.7625, 0.1716, 0.7625, 0.1716, 0.8434, 0.1716, 0.7382, 0.1716, 0.6557, 0.1716, 0.6557, 0.1716, 0.7382, 0.1716, 0.7381, 0.3508, 0.7382, 0.1716, 0.7382, 0.1716, 0.7381, 0.3508, 0.875, 0.2687, 0.8434, 0.1716, 0.8434, 0.1716, 0.875, 0.2687, 0.8434, 0.1716, 0.7625, 0.1716, 0.7625, 0.1716, 0.8434, 0.1716, 0.6557, 0.1716, 0.6245, 0.2679, 0.6245, 0.2679, 0.6557, 0.1716, 0.6245, 0.2679, 0.7381, 0.3508, 0.7381, 0.3508, 0.6245, 0.2679, 0.7381, 0.3508, 0.7382, 0.1716, 0.6557, 0.1716, 0.6245, 0.2679, 0.7625, 0.1716, 0.7625, 0.3503, 0.875, 0.2687, 0.8434, 0.1716, 0.6245, 0.2679, 0.7381, 0.3508, 0.7381, 0.3508, 0.6245, 0.2679, 0.7625, 0.3503, 0.875, 0.2687, 0.875, 0.2687, 0.7625, 0.3503, 0.7625, 0.1716, 0.7625, 0.3503, 0.7625, 0.3503, 0.7625, 0.1716, 0.7382, 0.1716, 0.6557, 0.1716, 0.6557, 0.1716, 0.7382, 0.1716, 0.7381, 0.3508, 0.7382, 0.1716, 0.7382, 0.1716, 0.7381, 0.3508, 0.875, 0.2687, 0.8434, 0.1716, 0.8434, 0.1716, 0.875, 0.2687, 0.6, 0.925, 0.6, 1.0, 0.5, 1.0, 0.5, 0.925, 0.5, 0.925, 0.5, 1.0, 0.4, 1.0, 0.4, 0.925, 0.4, 0.925, 0.4, 1.0, 0.2, 1.0, 0.2, 0.925, 0.8, 0.925, 0.8, 1.0, 0.6, 1.0, 0.6, 0.925, 1.0, 0.925, 1.0, 1.0, 0.8, 1.0, 0.8, 0.925, 0.2, 0.925, 0.2, 1.0, 2.98e-08, 1.0, 2.98e-08, 0.925, 0.6, 0.925, 0.5, 0.925, 0.5, 0.925, 0.6, 0.925, 0.2, 0.5731, 0.4, 0.5731, 0.4, 0.5731, 0.2, 0.5731, 1.0, 0.925, 0.8, 0.925, 0.8, 0.925, 1.0, 0.925, 2.98e-08, 0.5731, 0.2, 0.5731, 0.2, 0.5731, 2.98e-08, 0.5731, 0.5, 0.925, 0.4, 0.925, 0.4, 0.925, 0.5, 0.925, 0.4, 0.5731, 0.5, 0.5731, 0.5, 0.5731, 0.4, 0.5731, 0.2, 0.925, 2.98e-08, 0.925, 2.98e-08, 0.925, 0.2, 0.925, 0.5, 0.5731, 0.6, 0.5731, 0.6, 0.5731, 0.5, 0.5731, 0.4, 0.925, 0.2, 0.925, 0.2, 0.925, 0.4, 0.925, 0.6, 0.5731, 0.8, 0.5731, 0.8, 0.5731, 0.6, 0.5731, 0.8, 0.5731, 1.0, 0.5731, 1.0, 0.5731, 0.8, 0.5731, 0.8, 0.925, 0.6, 0.925, 0.6, 0.925, 0.8, 0.925, 0.8, 0.5, 0.8, 0.5731, 0.6, 0.5731, 0.6, 0.5, 0.5, 0.5, 0.5, 0.5731, 0.4, 0.5731, 0.4, 0.5, 0.4, 0.5, 0.4, 0.5731, 0.2, 0.5731, 0.2, 0.5, 1.0, 0.5, 1.0, 0.5731, 0.8, 0.5731, 0.8, 0.5, 0.6, 0.5, 0.6, 0.5731, 0.5, 0.5731, 0.5, 0.5, 0.2, 0.5, 0.2, 0.5731, 2.98e-08, 0.5731, 2.98e-08, 0.5, 1.0, 0.7725, 0.8, 0.7725, 0.8, 0.7525, 1.0, 0.7525, 0.6, 0.8975, 0.5, 0.8975, 0.5, 0.8837, 0.6, 0.8837, 1.0, 0.8225, 0.8, 0.8225, 0.8, 0.8025, 1.0, 0.8025, 0.5, 0.6225, 0.4, 0.6225, 0.4, 0.6025, 0.5, 0.6025, 0.2, 0.5731, 0.2, 0.5975, 2.98e-08, 0.5975, 2.98e-08, 0.5731, 0.4, 0.8975, 0.2, 0.8975, 0.2, 0.8837, 0.4, 0.8837, 0.8, 0.8975, 0.6, 0.8975, 0.6, 0.8837, 0.8, 0.8837, 0.4, 0.6225, 0.2, 0.6225, 0.2, 0.6025, 0.4, 0.6025, 0.6, 0.5731, 0.6, 0.5975, 0.5, 0.5975, 0.5, 0.5731, 1.0, 0.7475, 0.8, 0.7475, 0.8, 0.7275, 1.0, 0.7275, 1.0, 0.5731, 1.0, 0.5975, 0.8, 0.5975, 0.8, 0.5731, 0.6, 0.6725, 0.5, 0.6725, 0.5, 0.6525, 0.6, 0.6525, 0.4, 0.5731, 0.4, 0.5975, 0.2, 0.5975, 0.2, 0.5731, 0.4, 0.7725, 0.2, 0.7725, 0.2, 0.7525, 0.4, 0.7525, 0.5, 0.5731, 0.5, 0.5975, 0.4, 0.5975, 0.4, 0.5731, 0.6, 0.6225, 0.5, 0.6225, 0.5, 0.6025, 0.6, 0.6025, 0.8, 0.5731, 0.8, 0.5975, 0.6, 0.5975, 0.6, 0.5731, 0.2, 0.7725, 2.98e-08, 0.7725, 2.98e-08, 0.7525, 0.2, 0.7525, 0.2, 0.6225, 2.98e-08, 0.6225, 2.98e-08, 0.6025, 0.2, 0.6025, 0.4, 0.8225, 0.2, 0.8225, 0.2, 0.8025, 0.4, 0.8025, 0.5, 0.8225, 0.4, 0.8225, 0.4, 0.8025, 0.5, 0.8025, 0.2, 0.8225, 2.98e-08, 0.8225, 2.98e-08, 0.8025, 0.2, 0.8025, 0.6, 0.8412, 0.5, 0.8412, 0.5, 0.8275, 0.6, 0.8275, 0.6, 0.8225, 0.5, 0.8225, 0.5, 0.8025, 0.6, 0.8025, 1.0, 0.6725, 0.8, 0.6725, 0.8, 0.6525, 1.0, 0.6525, 0.5, 0.6975, 0.4, 0.6975, 0.4, 0.6775, 0.5, 0.6775, 0.5, 0.6725, 0.4, 0.6725, 0.4, 0.6525, 0.5, 0.6525, 1.0, 0.6975, 0.8, 0.6975, 0.8, 0.6775, 1.0, 0.6775, 0.4, 0.6725, 0.2, 0.6725, 0.2, 0.6525, 0.4, 0.6525, 0.8, 0.6725, 0.6, 0.6725, 0.6, 0.6525, 0.8, 0.6525, 0.5, 0.86, 0.4, 0.86, 0.4, 0.8462, 0.5, 0.8462, 1.0, 0.86, 0.8, 0.86, 0.8, 0.8462, 1.0, 0.8462, 0.2, 0.7975, 2.98e-08, 0.7975, 2.98e-08, 0.7775, 0.2, 0.7775, 0.6, 0.8787, 0.5, 0.8787, 0.5, 0.865, 0.6, 0.865, 0.4, 0.86, 0.2, 0.86, 0.2, 0.8462, 0.4, 0.8462, 0.2, 0.8787, 2.98e-08, 0.8787, 2.98e-08, 0.865, 0.2, 0.865, 1.0, 0.9025, 1.0, 0.925, 0.8, 0.925, 0.8, 0.9025, 0.8, 0.9025, 0.8, 0.925, 0.6, 0.925, 0.6, 0.9025, 0.4, 0.7475, 0.2, 0.7475, 0.2, 0.7275, 0.4, 0.7275, 0.5, 0.9025, 0.5, 0.925, 0.4, 0.925, 0.4, 0.9025, 1.0, 0.6225, 0.8, 0.6225, 0.8, 0.6025, 1.0, 0.6025, 0.6, 0.9025, 0.6, 0.925, 0.5, 0.925, 0.5, 0.9025, 0.8, 0.86, 0.6, 0.86, 0.6, 0.8462, 0.8, 0.8462, 0.5, 0.8787, 0.4, 0.8787, 0.4, 0.865, 0.5, 0.865, 0.4, 0.8787, 0.2, 0.8787, 0.2, 0.865, 0.4, 0.865, 0.6, 0.86, 0.5, 0.86, 0.5, 0.8462, 0.6, 0.8462, 0.8, 0.8787, 0.6, 0.8787, 0.6, 0.865, 0.8, 0.865, 0.2, 0.86, 2.98e-08, 0.86, 2.98e-08, 0.8462, 0.2, 0.8462, 0.8, 0.8412, 0.6, 0.8412, 0.6, 0.8275, 0.8, 0.8275, 0.5, 0.7975, 0.4, 0.7975, 0.4, 0.7775, 0.5, 0.7775, 1.0, 0.8412, 0.8, 0.8412, 0.8, 0.8275, 1.0, 0.8275, 1.0, 0.7975, 0.8, 0.7975, 0.8, 0.7775, 1.0, 0.7775, 0.4, 0.8412, 0.2, 0.8412, 0.2, 0.8275, 0.4, 0.8275, 0.5, 0.7225, 0.4, 0.7225, 0.4, 0.7025, 0.5, 0.7025, 0.5, 0.8412, 0.4, 0.8412, 0.4, 0.8275, 0.5, 0.8275, 0.6, 0.7975, 0.5, 0.7975, 0.5, 0.7775, 0.6, 0.7775, 0.2, 0.8412, 2.98e-08, 0.8412, 2.98e-08, 0.8275, 0.2, 0.8275, 0.4, 0.7975, 0.2, 0.7975, 0.2, 0.7775, 0.4, 0.7775, 0.2, 0.9025, 0.2, 0.925, 2.98e-08, 0.925, 2.98e-08, 0.9025, 0.8, 0.7975, 0.6, 0.7975, 0.6, 0.7775, 0.8, 0.7775, 0.6, 0.7725, 0.5, 0.7725, 0.5, 0.7525, 0.6, 0.7525, 1.0, 0.7225, 0.8, 0.7225, 0.8, 0.7025, 1.0, 0.7025, 0.8, 0.6225, 0.6, 0.6225, 0.6, 0.6025, 0.8, 0.6025, 0.8, 0.7225, 0.6, 0.7225, 0.6, 0.7025, 0.8, 0.7025, 0.5, 0.7475, 0.4, 0.7475, 0.4, 0.7275, 0.5, 0.7275, 0.8, 0.6475, 0.6, 0.6475, 0.6, 0.6275, 0.8, 0.6275, 0.5, 0.7725, 0.4, 0.7725, 0.4, 0.7525, 0.5, 0.7525, 0.6, 0.7225, 0.5, 0.7225, 0.5, 0.7025, 0.6, 0.7025, 0.8, 0.7725, 0.6, 0.7725, 0.6, 0.7525, 0.8, 0.7525, 0.4, 0.7225, 0.2, 0.7225, 0.2, 0.7025, 0.4, 0.7025, 0.2, 0.7475, 2.98e-08, 0.7475, 2.98e-08, 0.7275, 0.2, 0.7275, 0.2, 0.7225, 2.98e-08, 0.7225, 2.98e-08, 0.7025, 0.2, 0.7025, 1.0, 0.8787, 0.8, 0.8787, 0.8, 0.865, 1.0, 0.865, 0.4, 0.6475, 0.2, 0.6475, 0.2, 0.6275, 0.4, 0.6275, 0.8, 0.6975, 0.6, 0.6975, 0.6, 0.6775, 0.8, 0.6775, 1.0, 0.6475, 0.8, 0.6475, 0.8, 0.6275, 1.0, 0.6275, 0.2, 0.6725, 2.98e-08, 0.6725, 2.98e-08, 0.6525, 0.2, 0.6525, 0.6, 0.6475, 0.5, 0.6475, 0.5, 0.6275, 0.6, 0.6275, 0.4, 0.6975, 0.2, 0.6975, 0.2, 0.6775, 0.4, 0.6775, 0.5, 0.6475, 0.4, 0.6475, 0.4, 0.6275, 0.5, 0.6275, 0.2, 0.6975, 2.98e-08, 0.6975, 2.98e-08, 0.6775, 0.2, 0.6775, 2.98e-08, 0.8225, 0.2, 0.8225, 0.2, 0.8275, 2.98e-08, 0.8275, 0.6, 0.6975, 0.5, 0.6975, 0.5, 0.6775, 0.6, 0.6775, 0.2, 0.6475, 2.98e-08, 0.6475, 2.98e-08, 0.6275, 0.2, 0.6275, 1.0, 0.8975, 0.8, 0.8975, 0.8, 0.8837, 1.0, 0.8837, 0.2, 0.8975, 2.98e-08, 0.8975, 2.98e-08, 0.8837, 0.2, 0.8837, 0.8, 0.7475, 0.6, 0.7475, 0.6, 0.7275, 0.8, 0.7275, 0.5, 0.8975, 0.4, 0.8975, 0.4, 0.8837, 0.5, 0.8837, 0.4, 0.9025, 0.4, 0.925, 0.2, 0.925, 0.2, 0.9025, 0.6, 0.7475, 0.5, 0.7475, 0.5, 0.7275, 0.6, 0.7275, 0.2, 0.7725, 0.4, 0.7725, 0.4, 0.7725, 0.2, 0.7725, 0.8, 0.8975, 1.0, 0.8975, 1.0, 0.8975, 0.8, 0.8975, 0.8, 0.6225, 1.0, 0.6225, 1.0, 0.6225, 0.8, 0.6225, 0.5, 0.8837, 0.4, 0.8837, 0.4, 0.8837, 0.5, 0.8837, 0.5, 0.8275, 0.4, 0.8275, 0.4, 0.8275, 0.5, 0.8275, 1.0, 0.9025, 0.8, 0.9025, 0.8, 0.9025, 1.0, 0.9025, 0.4, 0.8025, 0.2, 0.8025, 0.2, 0.8025, 0.4, 0.8025, 0.8, 0.6025, 0.6, 0.6025, 0.6, 0.6025, 0.8, 0.6025, 1.0, 0.6525, 0.8, 0.6525, 0.8, 0.6525, 1.0, 0.6525, 0.4, 0.8787, 0.5, 0.8787, 0.5, 0.8787, 0.4, 0.8787, 0.4, 0.8225, 0.5, 0.8225, 0.5, 0.8225, 0.4, 0.8225, 0.2, 0.7975, 0.4, 0.7975, 0.4, 0.7975, 0.2, 0.7975, 1.0, 0.8275, 0.8, 0.8275, 0.8, 0.8275, 1.0, 0.8275, 0.6, 0.5975, 0.8, 0.5975, 0.8, 0.5975, 0.6, 0.5975, 0.8, 0.6475, 1.0, 0.6475, 1.0, 0.6475, 0.8, 0.6475, 0.8, 0.8837, 0.6, 0.8837, 0.6, 0.8837, 0.8, 0.8837, 0.8, 0.8225, 1.0, 0.8225, 1.0, 0.8225, 0.8, 0.8225, 0.5, 0.7775, 0.4, 0.7775, 0.4, 0.7775, 0.5, 0.7775, 0.8, 0.7525, 0.6, 0.7525, 0.6, 0.7525, 0.8, 0.7525, 0.6, 0.8787, 0.8, 0.8787, 0.8, 0.8787, 0.6, 0.8787, 0.4, 0.8275, 0.2, 0.8275, 0.2, 0.8275, 0.4, 0.8275, 1.0, 0.7025, 0.8, 0.7025, 0.8, 0.7025, 1.0, 0.7025, 0.4, 0.7725, 0.5, 0.7725, 0.5, 0.7725, 0.4, 0.7725, 0.6, 0.7475, 0.8, 0.7475, 0.8, 0.7475, 0.6, 0.7475, 0.8, 0.6975, 1.0, 0.6975, 1.0, 0.6975, 0.8, 0.6975, 1.0, 0.8837, 0.8, 0.8837, 0.8, 0.8837, 1.0, 0.8837, 0.2, 0.8225, 0.4, 0.8225, 0.4, 0.8225, 0.2, 0.8225, 0.6, 0.8975, 0.8, 0.8975, 0.8, 0.8975, 0.6, 0.8975, 1.0, 0.7275, 0.8, 0.7275, 0.8, 0.7275, 1.0, 0.7275, 0.8, 0.8275, 0.6, 0.8275, 0.6, 0.8275, 0.8, 0.8275, 0.5, 0.8025, 0.4, 0.8025, 0.4, 0.8025, 0.5, 0.8025, 0.8, 0.9025, 0.6, 0.9025, 0.6, 0.9025, 0.8, 0.9025, 0.8, 0.7225, 1.0, 0.7225, 1.0, 0.7225, 0.8, 0.7225, 0.8, 0.8787, 1.0, 0.8787, 1.0, 0.8787, 0.8, 0.8787, 0.8, 0.7025, 0.6, 0.7025, 0.6, 0.7025, 0.8, 0.7025, 0.6, 0.8225, 0.8, 0.8225, 0.8, 0.8225, 0.6, 0.8225, 0.4, 0.7975, 0.5, 0.7975, 0.5, 0.7975, 0.4, 0.7975, 0.5, 0.6025, 0.4, 0.6025, 0.4, 0.6025, 0.5, 0.6025, 1.0, 0.865, 0.8, 0.865, 0.8, 0.865, 1.0, 0.865, 0.4, 0.5975, 0.5, 0.5975, 0.5, 0.5975, 0.4, 0.5975, 0.6, 0.6975, 0.8, 0.6975, 0.8, 0.6975, 0.6, 0.6975, 0.8, 0.86, 1.0, 0.86, 1.0, 0.86, 0.8, 0.86, 0.2, 0.8275, 2.98e-08, 0.8275, 2.98e-08, 0.8275, 0.2, 0.8275, 0.8, 0.7775, 0.6, 0.7775, 0.6, 0.7775, 0.8, 0.7775, 0.5, 0.7525, 0.4, 0.7525, 0.4, 0.7525, 0.5, 0.7525, 0.8, 0.7275, 0.6, 0.7275, 0.6, 0.7275, 0.8, 0.7275, 0.8, 0.865, 0.6, 0.865, 0.6, 0.865, 0.8, 0.865, 0.6, 0.7725, 0.8, 0.7725, 0.8, 0.7725, 0.6, 0.7725, 0.4, 0.7475, 0.5, 0.7475, 0.5, 0.7475, 0.4, 0.7475, 2.98e-08, 0.8225, 0.2, 0.8225, 0.2, 0.8225, 2.98e-08, 0.8225, 0.4, 0.8975, 0.5, 0.8975, 0.5, 0.8975, 0.4, 0.8975, 0.6, 0.7225, 0.8, 0.7225, 0.8, 0.7225, 0.6, 0.7225, 0.6, 0.86, 0.8, 0.86, 0.8, 0.86, 0.6, 0.86, 0.8, 0.8025, 0.6, 0.8025, 0.6, 0.8025, 0.8, 0.8025, 0.5, 0.9025, 0.4, 0.9025, 0.4, 0.9025, 0.5, 0.9025, 0.5, 0.7025, 0.4, 0.7025, 0.4, 0.7025, 0.5, 0.7025, 0.5, 0.865, 0.4, 0.865, 0.4, 0.865, 0.5, 0.865, 0.6, 0.7975, 0.8, 0.7975, 0.8, 0.7975, 0.6, 0.7975, 0.4, 0.6025, 0.2, 0.6025, 0.2, 0.6025, 0.4, 0.6025, 0.4, 0.6975, 0.5, 0.6975, 0.5, 0.6975, 0.4, 0.6975, 0.4, 0.86, 0.5, 0.86, 0.5, 0.86, 0.4, 0.86, 0.5, 0.7275, 0.4, 0.7275, 0.4, 0.7275, 0.5, 0.7275, 0.4, 0.865, 0.2, 0.865, 0.2, 0.865, 0.4, 0.865, 1.0, 0.7775, 0.8, 0.7775, 0.8, 0.7775, 1.0, 0.7775, 0.2, 0.5975, 0.4, 0.5975, 0.4, 0.5975, 0.2, 0.5975, 0.4, 0.7225, 0.5, 0.7225, 0.5, 0.7225, 0.4, 0.7225, 0.4, 0.7525, 0.2, 0.7525, 0.2, 0.7525, 0.4, 0.7525, 0.4, 0.7025, 0.2, 0.7025, 0.2, 0.7025, 0.4, 0.7025, 0.2, 0.86, 0.4, 0.86, 0.4, 0.86, 0.2, 0.86, 0.8, 0.7725, 1.0, 0.7725, 1.0, 0.7725, 0.8, 0.7725, 0.2, 0.865, 2.98e-08, 0.865, 2.98e-08, 0.865, 0.2, 0.865, 0.6, 0.6275, 0.5, 0.6275, 0.5, 0.6275, 0.6, 0.6275, 0.2, 0.7475, 0.4, 0.7475, 0.4, 0.7475, 0.2, 0.7475, 0.2, 0.6975, 0.4, 0.6975, 0.4, 0.6975, 0.2, 0.6975, 0.5, 0.6225, 0.6, 0.6225, 0.6, 0.6225, 0.5, 0.6225, 1.0, 0.8025, 0.8, 0.8025, 0.8, 0.8025, 1.0, 0.8025, 0.2, 0.8975, 0.4, 0.8975, 0.4, 0.8975, 0.2, 0.8975, 0.4, 0.7275, 0.2, 0.7275, 0.2, 0.7275, 0.4, 0.7275, 2.98e-08, 0.86, 0.2, 0.86, 0.2, 0.86, 2.98e-08, 0.86, 0.6, 0.6525, 0.5, 0.6525, 0.5, 0.6525, 0.6, 0.6525, 0.4, 0.9025, 0.2, 0.9025, 0.2, 0.9025, 0.4, 0.9025, 0.5, 0.6475, 0.6, 0.6475, 0.6, 0.6475, 0.5, 0.6475, 0.8, 0.7975, 1.0, 0.7975, 1.0, 0.7975, 0.8, 0.7975, 0.2, 0.7225, 0.4, 0.7225, 0.4, 0.7225, 0.2, 0.7225, 0.8, 0.8225, 0.6, 0.8225, 0.6, 0.8025, 0.8, 0.8025, 0.6, 0.8225, 0.8, 0.8225, 0.8, 0.8275, 0.6, 0.8275, 0.2, 0.8225, 0.4, 0.8225, 0.4, 0.8275, 0.2, 0.8275, 0.8, 0.8225, 1.0, 0.8225, 1.0, 0.8275, 0.8, 0.8275, 0.4, 0.8225, 0.5, 0.8225, 0.5, 0.8275, 0.4, 0.8275, 0.5, 0.8225, 0.6, 0.8225, 0.6, 0.8275, 0.5, 0.8275, 0.6, 0.9025, 0.5, 0.9025, 0.5, 0.8975, 0.6, 0.8975, 0.5, 0.7475, 0.6, 0.7475, 0.6, 0.7525, 0.5, 0.7525, 0.5, 0.5975, 0.6, 0.5975, 0.6, 0.6025, 0.5, 0.6025, 0.2, 0.9025, 2.98e-08, 0.9025, 2.98e-08, 0.8975, 0.2, 0.8975, 2.98e-08, 0.7475, 0.2, 0.7475, 0.2, 0.7525, 2.98e-08, 0.7525, 2.98e-08, 0.5975, 0.2, 0.5975, 0.2, 0.6025, 2.98e-08, 0.6025, 0.4, 0.9025, 0.2, 0.9025, 0.2, 0.8975, 0.4, 0.8975, 0.2, 0.7475, 0.4, 0.7475, 0.4, 0.7525, 0.2, 0.7525, 0.2, 0.5975, 0.4, 0.5975, 0.4, 0.6025, 0.2, 0.6025, 0.5, 0.9025, 0.4, 0.9025, 0.4, 0.8975, 0.5, 0.8975, 0.4, 0.7475, 0.5, 0.7475, 0.5, 0.7525, 0.4, 0.7525, 0.4, 0.5975, 0.5, 0.5975, 0.5, 0.6025, 0.4, 0.6025, 0.8, 0.9025, 0.6, 0.9025, 0.6, 0.8975, 0.8, 0.8975, 0.6, 0.7475, 0.8, 0.7475, 0.8, 0.7525, 0.6, 0.7525, 0.6, 0.5975, 0.8, 0.5975, 0.8, 0.6025, 0.6, 0.6025, 1.0, 0.9025, 0.8, 0.9025, 0.8, 0.8975, 1.0, 0.8975, 0.8, 0.7475, 1.0, 0.7475, 1.0, 0.7525, 0.8, 0.7525, 0.8, 0.5975, 1.0, 0.5975, 1.0, 0.6025, 0.8, 0.6025, 0.8, 0.6725, 1.0, 0.6725, 1.0, 0.6775, 0.8, 0.6775, 0.6, 0.6725, 0.8, 0.6725, 0.8, 0.6775, 0.6, 0.6775, 0.4, 0.6725, 0.5, 0.6725, 0.5, 0.6775, 0.4, 0.6775, 0.2, 0.6725, 0.4, 0.6725, 0.4, 0.6775, 0.2, 0.6775, 2.98e-08, 0.6725, 0.2, 0.6725, 0.2, 0.6775, 2.98e-08, 0.6775, 0.5, 0.6725, 0.6, 0.6725, 0.6, 0.6775, 0.5, 0.6775, 0.5, 0.86, 0.6, 0.86, 0.6, 0.865, 0.5, 0.865, 2.98e-08, 0.86, 0.2, 0.86, 0.2, 0.865, 2.98e-08, 0.865, 0.2, 0.86, 0.4, 0.86, 0.4, 0.865, 0.2, 0.865, 0.4, 0.86, 0.5, 0.86, 0.5, 0.865, 0.4, 0.865, 0.6, 0.86, 0.8, 0.86, 0.8, 0.865, 0.6, 0.865, 0.8, 0.86, 1.0, 0.86, 1.0, 0.865, 0.8, 0.865, 0.8, 0.8787, 1.0, 0.8787, 1.0, 0.8837, 0.8, 0.8837, 0.6, 0.8787, 0.8, 0.8787, 0.8, 0.8837, 0.6, 0.8837, 0.4, 0.8787, 0.5, 0.8787, 0.5, 0.8837, 0.4, 0.8837, 0.2, 0.8787, 0.4, 0.8787, 0.4, 0.8837, 0.2, 0.8837, 2.98e-08, 0.8787, 0.2, 0.8787, 0.2, 0.8837, 2.98e-08, 0.8837, 0.5, 0.8787, 0.6, 0.8787, 0.6, 0.8837, 0.5, 0.8837, 0.5, 0.8412, 0.6, 0.8412, 0.6, 0.8462, 0.5, 0.8462, 2.98e-08, 0.8412, 0.2, 0.8412, 0.2, 0.8462, 2.98e-08, 0.8462, 0.2, 0.8412, 0.4, 0.8412, 0.4, 0.8462, 0.2, 0.8462, 0.4, 0.8412, 0.5, 0.8412, 0.5, 0.8462, 0.4, 0.8462, 0.6, 0.8412, 0.8, 0.8412, 0.8, 0.8462, 0.6, 0.8462, 0.8, 0.8412, 1.0, 0.8412, 1.0, 0.8462, 0.8, 0.8462, 0.8, 0.7975, 1.0, 0.7975, 1.0, 0.8025, 0.8, 0.8025, 0.8, 0.7725, 1.0, 0.7725, 1.0, 0.7775, 0.8, 0.7775, 0.6, 0.7975, 0.8, 0.7975, 0.8, 0.8025, 0.6, 0.8025, 0.6, 0.7725, 0.8, 0.7725, 0.8, 0.7775, 0.6, 0.7775, 0.4, 0.7975, 0.5, 0.7975, 0.5, 0.8025, 0.4, 0.8025, 0.4, 0.7725, 0.5, 0.7725, 0.5, 0.7775, 0.4, 0.7775, 0.2, 0.7975, 0.4, 0.7975, 0.4, 0.8025, 0.2, 0.8025, 0.2, 0.7725, 0.4, 0.7725, 0.4, 0.7775, 0.2, 0.7775, 2.98e-08, 0.7975, 0.2, 0.7975, 0.2, 0.8025, 2.98e-08, 0.8025, 2.98e-08, 0.7725, 0.2, 0.7725, 0.2, 0.7775, 2.98e-08, 0.7775, 0.5, 0.7975, 0.6, 0.7975, 0.6, 0.8025, 0.5, 0.8025, 0.5, 0.7725, 0.6, 0.7725, 0.6, 0.7775, 0.5, 0.7775, 0.5, 0.7225, 0.6, 0.7225, 0.6, 0.7275, 0.5, 0.7275, 0.5, 0.6975, 0.6, 0.6975, 0.6, 0.7025, 0.5, 0.7025, 2.98e-08, 0.7225, 0.2, 0.7225, 0.2, 0.7275, 2.98e-08, 0.7275, 2.98e-08, 0.6975, 0.2, 0.6975, 0.2, 0.7025, 2.98e-08, 0.7025, 0.2, 0.7225, 0.4, 0.7225, 0.4, 0.7275, 0.2, 0.7275, 0.2, 0.6975, 0.4, 0.6975, 0.4, 0.7025, 0.2, 0.7025, 0.4, 0.7225, 0.5, 0.7225, 0.5, 0.7275, 0.4, 0.7275, 0.4, 0.6975, 0.5, 0.6975, 0.5, 0.7025, 0.4, 0.7025, 0.6, 0.7225, 0.8, 0.7225, 0.8, 0.7275, 0.6, 0.7275, 0.6, 0.6975, 0.8, 0.6975, 0.8, 0.7025, 0.6, 0.7025, 0.8, 0.7225, 1.0, 0.7225, 1.0, 0.7275, 0.8, 0.7275, 0.8, 0.6975, 1.0, 0.6975, 1.0, 0.7025, 0.8, 0.7025, 0.8, 0.6475, 1.0, 0.6475, 1.0, 0.6525, 0.8, 0.6525, 0.8, 0.6225, 1.0, 0.6225, 1.0, 0.6275, 0.8, 0.6275, 0.6, 0.6475, 0.8, 0.6475, 0.8, 0.6525, 0.6, 0.6525, 0.6, 0.6225, 0.8, 0.6225, 0.8, 0.6275, 0.6, 0.6275, 0.4, 0.6475, 0.5, 0.6475, 0.5, 0.6525, 0.4, 0.6525, 0.4, 0.6225, 0.5, 0.6225, 0.5, 0.6275, 0.4, 0.6275, 0.2, 0.6475, 0.4, 0.6475, 0.4, 0.6525, 0.2, 0.6525, 0.2, 0.6225, 0.4, 0.6225, 0.4, 0.6275, 0.2, 0.6275, 2.98e-08, 0.6475, 0.2, 0.6475, 0.2, 0.6525, 2.98e-08, 0.6525, 2.98e-08, 0.6225, 0.2, 0.6225, 0.2, 0.6275, 2.98e-08, 0.6275, 0.5, 0.6475, 0.6, 0.6475, 0.6, 0.6525, 0.5, 0.6525, 0.5, 0.6225, 0.6, 0.6225, 0.6, 0.6275, 0.5, 0.6275, 0.5, 0.8225, 0.6, 0.8225, 0.6, 0.8225, 0.5, 0.8225, 0.8, 0.7475, 1.0, 0.7475, 1.0, 0.7475, 0.8, 0.7475, 0.4, 0.7775, 0.2, 0.7775, 0.2, 0.7775, 0.4, 0.7775, 0.6, 0.8275, 0.5, 0.8275, 0.5, 0.8275, 0.6, 0.8275, 0.2, 0.8787, 0.4, 0.8787, 0.4, 0.8787, 0.2, 0.8787, 1.0, 0.6275, 0.8, 0.6275, 0.8, 0.6275, 1.0, 0.6275, 1.0, 0.7525, 0.8, 0.7525, 0.8, 0.7525, 1.0, 0.7525, 2.98e-08, 0.7975, 0.2, 0.7975, 0.2, 0.7975, 2.98e-08, 0.7975, 0.4, 0.8837, 0.2, 0.8837, 0.2, 0.8837, 0.4, 0.8837, 0.8, 0.5975, 1.0, 0.5975, 1.0, 0.5975, 0.8, 0.5975, 0.2, 0.8025, 2.98e-08, 0.8025, 2.98e-08, 0.8025, 0.2, 0.8025, 0.6, 0.9025, 0.5, 0.9025, 0.5, 0.9025, 0.6, 0.9025, 2.98e-08, 0.8787, 0.2, 0.8787, 0.2, 0.8787, 2.98e-08, 0.8787, 0.6, 0.6475, 0.8, 0.6475, 0.8, 0.6475, 0.6, 0.6475, 1.0, 0.6025, 0.8, 0.6025, 0.8, 0.6025, 1.0, 0.6025, 2.98e-08, 0.7725, 0.2, 0.7725, 0.2, 0.7725, 2.98e-08, 0.7725, 0.2, 0.8837, 2.98e-08, 0.8837, 2.98e-08, 0.8837, 0.2, 0.8837, 0.8, 0.6525, 0.6, 0.6525, 0.6, 0.6525, 0.8, 0.6525, 0.2, 0.7775, 2.98e-08, 0.7775, 2.98e-08, 0.7775, 0.2, 0.7775, 0.5, 0.8975, 0.6, 0.8975, 0.6, 0.8975, 0.5, 0.8975, 0.5, 0.8787, 0.6, 0.8787, 0.6, 0.8787, 0.5, 0.8787, 0.8, 0.6725, 1.0, 0.6725, 1.0, 0.6725, 0.8, 0.6725, 0.5, 0.7975, 0.6, 0.7975, 0.6, 0.7975, 0.5, 0.7975, 0.6, 0.8837, 0.5, 0.8837, 0.5, 0.8837, 0.6, 0.8837, 0.6, 0.6225, 0.8, 0.6225, 0.8, 0.6225, 0.6, 0.6225, 0.6, 0.8025, 0.5, 0.8025, 0.5, 0.8025, 0.6, 0.8025, 0.5, 0.7475, 0.6, 0.7475, 0.6, 0.7475, 0.5, 0.7475, 0.8, 0.6275, 0.6, 0.6275, 0.6, 0.6275, 0.8, 0.6275, 1.0, 0.6775, 0.8, 0.6775, 0.8, 0.6775, 1.0, 0.6775, 0.5, 0.7725, 0.6, 0.7725, 0.6, 0.7725, 0.5, 0.7725, 0.5, 0.8412, 0.6, 0.8412, 0.6, 0.8412, 0.5, 0.8412, 0.6, 0.7775, 0.5, 0.7775, 0.5, 0.7775, 0.6, 0.7775, 0.6, 0.7525, 0.5, 0.7525, 0.5, 0.7525, 0.6, 0.7525, 0.4, 0.6475, 0.5, 0.6475, 0.5, 0.6475, 0.4, 0.6475, 0.6, 0.6725, 0.8, 0.6725, 0.8, 0.6725, 0.6, 0.6725, 0.6, 0.8462, 0.5, 0.8462, 0.5, 0.8462, 0.6, 0.8462, 0.8, 0.6775, 0.6, 0.6775, 0.6, 0.6775, 0.8, 0.6775, 0.5, 0.7225, 0.6, 0.7225, 0.6, 0.7225, 0.5, 0.7225, 0.5, 0.5975, 0.6, 0.5975, 0.6, 0.5975, 0.5, 0.5975, 0.5, 0.6525, 0.4, 0.6525, 0.4, 0.6525, 0.5, 0.6525, 2.98e-08, 0.8412, 0.2, 0.8412, 0.2, 0.8412, 2.98e-08, 0.8412, 0.4, 0.6725, 0.5, 0.6725, 0.5, 0.6725, 0.4, 0.6725, 0.6, 0.7275, 0.5, 0.7275, 0.5, 0.7275, 0.6, 0.7275, 0.6, 0.6025, 0.5, 0.6025, 0.5, 0.6025, 0.6, 0.6025, 0.4, 0.6225, 0.5, 0.6225, 0.5, 0.6225, 0.4, 0.6225, 0.2, 0.8462, 2.98e-08, 0.8462, 2.98e-08, 0.8462, 0.2, 0.8462, 0.5, 0.6775, 0.4, 0.6775, 0.4, 0.6775, 0.5, 0.6775, 0.5, 0.6975, 0.6, 0.6975, 0.6, 0.6975, 0.5, 0.6975, 0.2, 0.9025, 2.98e-08, 0.9025, 2.98e-08, 0.9025, 0.2, 0.9025, 0.2, 0.8412, 0.4, 0.8412, 0.4, 0.8412, 0.2, 0.8412, 0.5, 0.6275, 0.4, 0.6275, 0.4, 0.6275, 0.5, 0.6275, 0.2, 0.6725, 0.4, 0.6725, 0.4, 0.6725, 0.2, 0.6725, 0.6, 0.7025, 0.5, 0.7025, 0.5, 0.7025, 0.6, 0.7025, 2.98e-08, 0.8975, 0.2, 0.8975, 0.2, 0.8975, 2.98e-08, 0.8975, 0.4, 0.8462, 0.2, 0.8462, 0.2, 0.8462, 0.4, 0.8462, 0.2, 0.6475, 0.4, 0.6475, 0.4, 0.6475, 0.2, 0.6475, 0.4, 0.6775, 0.2, 0.6775, 0.2, 0.6775, 0.4, 0.6775, 0.4, 0.8412, 0.5, 0.8412, 0.5, 0.8412, 0.4, 0.8412, 0.4, 0.6525, 0.2, 0.6525, 0.2, 0.6525, 0.4, 0.6525, 2.98e-08, 0.6725, 0.2, 0.6725, 0.2, 0.6725, 2.98e-08, 0.6725, 2.98e-08, 0.7225, 0.2, 0.7225, 0.2, 0.7225, 2.98e-08, 0.7225, 2.98e-08, 0.7475, 0.2, 0.7475, 0.2, 0.7475, 2.98e-08, 0.7475, 0.5, 0.8462, 0.4, 0.8462, 0.4, 0.8462, 0.5, 0.8462, 0.2, 0.6775, 2.98e-08, 0.6775, 2.98e-08, 0.6775, 0.2, 0.6775, 0.6, 0.8412, 0.8, 0.8412, 0.8, 0.8412, 0.6, 0.8412, 0.2, 0.6225, 0.4, 0.6225, 0.4, 0.6225, 0.2, 0.6225, 0.5, 0.6725, 0.6, 0.6725, 0.6, 0.6725, 0.5, 0.6725, 0.2, 0.7275, 2.98e-08, 0.7275, 2.98e-08, 0.7275, 0.2, 0.7275, 0.2, 0.7525, 2.98e-08, 0.7525, 2.98e-08, 0.7525, 0.2, 0.7525, 0.4, 0.6275, 0.2, 0.6275, 0.2, 0.6275, 0.4, 0.6275, 0.6, 0.6775, 0.5, 0.6775, 0.5, 0.6775, 0.6, 0.6775, 0.8, 0.8462, 0.6, 0.8462, 0.6, 0.8462, 0.8, 0.8462, 2.98e-08, 0.6475, 0.2, 0.6475, 0.2, 0.6475, 2.98e-08, 0.6475, 2.98e-08, 0.6975, 0.2, 0.6975, 0.2, 0.6975, 2.98e-08, 0.6975, 2.98e-08, 0.5975, 0.2, 0.5975, 0.2, 0.5975, 2.98e-08, 0.5975, 0.8, 0.8412, 1.0, 0.8412, 1.0, 0.8412, 0.8, 0.8412, 0.2, 0.6525, 2.98e-08, 0.6525, 2.98e-08, 0.6525, 0.2, 0.6525, 0.5, 0.86, 0.6, 0.86, 0.6, 0.86, 0.5, 0.86, 1.0, 0.8462, 0.8, 0.8462, 0.8, 0.8462, 1.0, 0.8462, 2.98e-08, 0.6225, 0.2, 0.6225, 0.2, 0.6225, 2.98e-08, 0.6225, 0.2, 0.7025, 2.98e-08, 0.7025, 2.98e-08, 0.7025, 0.2, 0.7025, 0.2, 0.6025, 2.98e-08, 0.6025, 2.98e-08, 0.6025, 0.2, 0.6025, 0.2, 0.6275, 2.98e-08, 0.6275, 2.98e-08, 0.6275, 0.2, 0.6275, 0.6, 0.865, 0.5, 0.865, 0.5, 0.865, 0.6, 0.865])
me_cylinder.update()

# ---- objects
ob_cylinder = bpy.data.objects.new('Cylinder', me_cylinder)

# ---- transforms, parenting, visibility, modifiers, constraints
ob_cylinder.location = (0.0, 0.0, 0.0)
ob_cylinder.scale = (0.25, 0.25, 3.0)

# ---- collection membership
col_collection.objects.link(ob_cylinder)

# ---- scene / render settings (as saved in the file)
scene.frame_start = 1; scene.frame_end = 250; scene.frame_set(1)
scene.render.engine = 'BLENDER_EEVEE_NEXT'
scene.cycles.sampling_pattern = 'TABULATED_SOBOL'
scene.cycles.use_light_tree = False
scene.view_settings.view_transform = 'Filmic'
bpy.context.view_layer.update()

# ---- added for rendering (the .blend has no active camera and no usable light): camera, sun
cam_auto = bpy.data.cameras.new('AutoCamera')
cam_auto.lens = 50.0
cam_auto.sensor_width = 36.0
cam_auto.clip_end = 1000.0
ob_auto_camera = bpy.data.objects.new('AutoCamera', cam_auto)
scene.collection.objects.link(ob_auto_camera)
ob_auto_camera.location = (8.17513, -10.4654, 6.53944)
ob_auto_camera.rotation_euler = (1.09748, -7.21219e-08, 0.694738)
scene.camera = ob_auto_camera
light_auto_sun = bpy.data.lights.new('AutoSun', 'SUN')
light_auto_sun.energy = 3.0
light_auto_sun.angle = 0.0523599
ob_auto_sun = bpy.data.objects.new('AutoSun', light_auto_sun)
scene.collection.objects.link(ob_auto_sun)
ob_auto_sun.rotation_euler = (0.872665, 0.174533, 0.523599)
bpy.context.view_layer.update()
